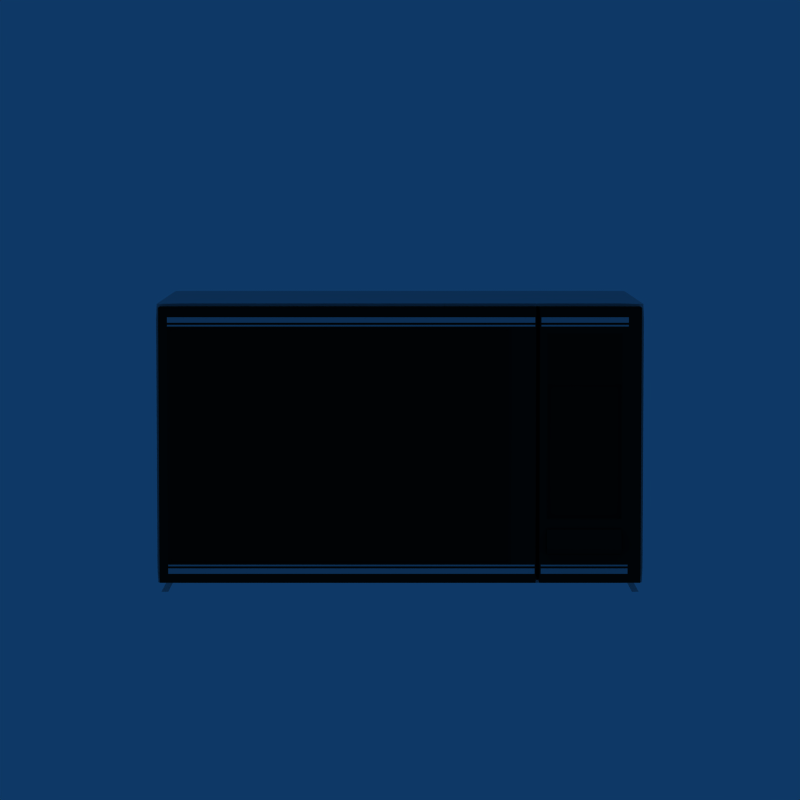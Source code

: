 # Source: 08_microwave.blend  (saved by Blender 2.49.2; exported with 4.5.12 LTS)
import bpy
from mathutils import Matrix  # noqa: F401  (used for matrix-valued properties, if any)

bpy.ops.wm.read_factory_settings(use_empty=True)
scene = bpy.context.scene
scene.name = 'Scene'

# ---- collections
col_collection_1 = bpy.data.collections.new('Collection 1'); scene.collection.children.link(col_collection_1)
col_collection_6 = bpy.data.collections.new('Collection 6'); scene.collection.children.link(col_collection_6)
col_collection_6.hide_render = True
col_collection_6.hide_viewport = True
col_collection_10 = bpy.data.collections.new('Collection 10'); scene.collection.children.link(col_collection_10)
col_collection_10.hide_render = True
col_collection_10.hide_viewport = True

# ---- materials (node trees are filled in below, after node groups)
mat_micro_04 = bpy.data.materials.new('micro_04')
mat_micro_04.alpha_threshold = 0.0
mat_micro_04.roughness = 0.5
mat_micro_04.line_color = (0.0, 0.0, 0.0, 1.0)
mat_micro_01 = bpy.data.materials.new('micro_01')
mat_micro_01.alpha_threshold = 0.0
mat_micro_01.diffuse_color = (0.04964, 0.04964, 0.04964, 1.0)
mat_micro_01.roughness = 0.5
mat_micro_01.line_color = (0.0, 0.0, 0.0, 1.0)
mat_micro_02 = bpy.data.materials.new('micro_02')
mat_micro_02.alpha_threshold = 0.0
mat_micro_02.diffuse_color = (0.06856, 0.06856, 0.06856, 1.0)
mat_micro_02.roughness = 0.5
mat_micro_02.line_color = (0.0, 0.0, 0.0, 1.0)
mat_micro_03 = bpy.data.materials.new('micro_03')
mat_micro_03.alpha_threshold = 0.0
mat_micro_03.roughness = 0.5
mat_micro_03.line_color = (0.0, 0.0, 0.0, 1.0)
mat_material = bpy.data.materials.new('Material')
mat_material.alpha_threshold = 0.0
mat_material.diffuse_color = (0.14, 0.14, 0.14, 1.0)
mat_material.roughness = 0.5
mat_material.line_color = (0.0, 0.0, 0.0, 1.0)

# ---- material node trees

# ---- world
world_world = bpy.data.worlds.new('World'); scene.world = world_world
world_world.color = (0.05656, 0.2208, 0.4)
world_world.use_sun_shadow = False
world_world.sun_shadow_jitter_overblur = 0.0
world_world.cycles.sampling_method = 'MANUAL'
world_world.cycles.sample_map_resolution = 256

# ---- cameras
cam_camera = bpy.data.cameras.new('Camera')
cam_camera.passepartout_alpha = 0.7
cam_camera.clip_end = 100.0
cam_camera.lens = 150.0
cam_camera.ortho_scale = 7.314
cam_camera.display_size = 0.2
cam_camera.dof.focus_distance = 0.0
cam_camera.dof.aperture_fstop = 128.0

# ---- lights
light_lamp_002 = bpy.data.lights.new('Lamp.002', 'SPOT')
light_lamp_002.transmission_factor = 0.0
light_lamp_002.cutoff_distance = 10.0
light_lamp_002.energy = 100.0
light_lamp_002.shadow_buffer_clip_start = 0.5
light_lamp_002.shadow_soft_size = 1.0
light_lamp_002.shadow_maximum_resolution = 0.006
light_lamp_002.use_absolute_resolution = True
light_lamp_002.spot_blend = 0.3055
light_lamp_002.spot_size = 1.41
light_lamp_002.cycles.use_multiple_importance_sampling = False
light_lamp_001 = bpy.data.lights.new('Lamp.001', 'SPOT')
light_lamp_001.transmission_factor = 0.0
light_lamp_001.cutoff_distance = 10.0
light_lamp_001.energy = 100.0
light_lamp_001.shadow_buffer_clip_start = 0.5
light_lamp_001.shadow_soft_size = 1.0
light_lamp_001.shadow_maximum_resolution = 0.006
light_lamp_001.use_absolute_resolution = True
light_lamp_001.spot_blend = 0.3944
light_lamp_001.spot_size = 1.688
light_lamp_001.cycles.use_multiple_importance_sampling = False
light_lamp = bpy.data.lights.new('Lamp', 'SPOT')
light_lamp.transmission_factor = 0.0
light_lamp.cutoff_distance = 10.0
light_lamp.energy = 100.0
light_lamp.shadow_buffer_clip_start = 0.5
light_lamp.shadow_soft_size = 1.0
light_lamp.shadow_maximum_resolution = 0.006
light_lamp.use_absolute_resolution = True
light_lamp.spot_blend = 0.2611
light_lamp.spot_size = 1.549
light_lamp.cycles.use_multiple_importance_sampling = False

# ---- meshes
me_cube_510 = bpy.data.meshes.new('Cube.510')
me_cube_510.from_pydata([(0.1434, -0.1773, 0.03598), (-0.2469, -0.1773, 0.03598), (0.1434, -0.1773, 0.03798), (-0.2469, -0.1773, 0.03798), (0.1434, -0.1783, 0.03798), (0.1434, -0.1783, 0.03598), (-0.2469, -0.1783, 0.03798), (-0.2469, -0.1783, 0.03598), (0.1497, -0.1783, 0.03598), (0.1497, -0.1783, 0.03798), (0.2424, -0.1783, 0.03598), (0.2424, -0.1783, 0.03798), (0.1497, -0.1773, 0.03798), (0.2424, -0.1773, 0.03798), (0.1497, -0.1773, 0.03598), (0.2424, -0.1773, 0.03598), (0.2424, -0.1773, 0.2937), (0.1497, -0.1773, 0.2937), (0.2424, -0.1773, 0.2917), (0.1497, -0.1773, 0.2917), (0.2424, -0.1783, 0.2917), (0.2424, -0.1783, 0.2937), (0.1497, -0.1783, 0.2917), (0.1497, -0.1783, 0.2937), (-0.2469, -0.1783, 0.2937), (-0.2469, -0.1783, 0.2917), (0.1434, -0.1783, 0.2937), (0.1434, -0.1783, 0.2917), (-0.2469, -0.1773, 0.2917), (0.1434, -0.1773, 0.2917), (-0.2469, -0.1773, 0.2937), (0.1434, -0.1773, 0.2937)], [], [(0, 1, 3, 2), (0, 2, 4, 5), (2, 3, 6, 4), (3, 1, 7, 6), (1, 0, 5, 7), (4, 6, 7, 5), (11, 9, 8, 10), (14, 15, 10, 8), (12, 14, 8, 9), (13, 12, 9, 11), (15, 13, 11, 10), (15, 14, 12, 13), (16, 17, 19, 18), (16, 18, 20, 21), (18, 19, 22, 20), (19, 17, 23, 22), (17, 16, 21, 23), (20, 22, 23, 21), (27, 25, 24, 26), (30, 31, 26, 24), (28, 30, 24, 25), (29, 28, 25, 27), (31, 29, 27, 26), (31, 30, 28, 29)])
_uv = me_cube_510.uv_layers.new(name='UVTex')
_uv.uv.foreach_set('vector', [0.32, 1.0, 0.3084, 1.577e-05, 0.3277, 0.0, 0.3393, 1.0, 0.6916, 0.2376, 0.6916, 0.2427, 0.682, 0.2427, 0.6819, 0.2376, 0.4857, 7.904e-06, 0.4741, 1.0, 0.4645, 1.0, 0.476, 0.0, 0.8129, 0.2427, 0.8128, 0.2376, 0.8225, 0.2376, 0.8225, 0.2427, 0.5377, 0.0, 0.5492, 1.0, 0.5396, 1.0, 0.528, 7.942e-06, 0.3084, 1.573e-05, 0.2969, 1.0, 0.2776, 1.0, 0.2891, 0.0, 0.8541, 0.0, 0.8569, 0.2376, 0.8376, 0.2376, 0.8348, 1.577e-05, 0.9725, 0.0, 0.9752, 0.2376, 0.9656, 0.2376, 0.9628, 7.866e-06, 0.8472, 0.2427, 0.8472, 0.2376, 0.8568, 0.2376, 0.8569, 0.2427, 0.9257, 7.98e-06, 0.9229, 0.2376, 0.9133, 0.2376, 0.916, 0.0, 0.6407, 0.2376, 0.6407, 0.2427, 0.6311, 0.2427, 0.631, 0.2376, 0.8128, 0.2376, 0.8156, 0.0, 0.8348, 1.573e-05, 0.8321, 0.2376, 0.8761, 0.0, 0.8789, 0.2376, 0.8596, 0.2376, 0.8569, 1.565e-05, 0.5705, 0.2427, 0.5704, 0.2376, 0.5801, 0.2376, 0.5801, 0.2427, 0.9133, 7.98e-06, 0.9106, 0.2376, 0.9009, 0.2376, 0.9037, 0.0, 0.8251, 0.2427, 0.8252, 0.2376, 0.8348, 0.2376, 0.8348, 0.2427, 0.9601, 0.0, 0.9628, 0.2376, 0.9532, 0.2376, 0.9505, 7.866e-06, 0.8789, 0.2376, 0.8816, 0.0, 0.9009, 1.569e-05, 0.8982, 0.2376, 0.3816, 1.0, 0.3701, 1.558e-05, 0.3894, 0.0, 0.4009, 1.0, 0.5589, 0.0, 0.5704, 1.0, 0.5608, 1.0, 0.5492, 7.942e-06, 0.8348, 0.2427, 0.8349, 0.2376, 0.8445, 0.2376, 0.8445, 0.2427, 0.4645, 7.904e-06, 0.4529, 1.0, 0.4433, 1.0, 0.4548, 0.0, 0.6214, 0.2427, 0.6213, 0.2376, 0.631, 0.2376, 0.631, 0.2427, 0.3701, 1.569e-05, 0.3585, 1.0, 0.3393, 1.0, 0.3508, 0.0])
me_cube_510.materials.append(mat_micro_04)
me_cube_510.use_remesh_preserve_volume = False
me_cube_510.use_remesh_preserve_attributes = False
me_cube_510.use_mirror_vertex_groups = False
me_cube_510.update()
me_cube_508 = bpy.data.meshes.new('Cube.508')
me_cube_508.from_pydata([(0.2348, -0.1743, 0.1649), (0.2348, -0.1743, 0.08784), (0.2348, -0.1763, 0.2835), (0.1572, -0.1743, 0.1649), (0.1572, -0.1743, 0.08784), (0.1572, -0.1763, 0.2835), (0.2348, -0.1763, 0.2301), (0.1572, -0.1763, 0.2301), (0.2348, -0.1743, 0.229), (0.1572, -0.1743, 0.229), (0.2348, -0.1763, 0.2309), (0.1572, -0.1763, 0.2309), (0.2348, -0.1743, 0.2281), (0.1572, -0.1743, 0.2281), (-0.2445, -0.1753, 0.1651), (-0.2445, -0.1753, 0.2902), (-0.2445, -0.1753, 0.0395), (0.1154, -0.1753, 0.1648), (0.1154, -0.1753, 0.2902), (0.1154, -0.1753, 0.03944)], [], [(0, 3, 4, 1), (7, 9, 8, 6), (5, 11, 10, 2), (11, 7, 6, 10), (9, 13, 12, 8), (0, 12, 13, 3), (14, 17, 18, 15), (16, 19, 17, 14)])
me_cube_508.polygons.foreach_set('use_smooth', [True] * 8)
me_cube_508.materials.append(mat_micro_01)
me_cube_508.use_remesh_preserve_volume = False
me_cube_508.use_remesh_preserve_attributes = False
me_cube_508.use_mirror_vertex_groups = False
me_cube_508.update()
me_cube_507 = bpy.data.meshes.new('Cube.507')
me_cube_507.from_pydata([(0.1561, -0.1504, 0.05089), (0.2356, -0.1504, 0.05089), (0.1561, -0.1798, 0.05089), (0.2356, -0.1798, 0.05089), (0.1561, -0.1798, 0.05089), (0.1572, -0.1798, 0.05089), (0.2348, -0.1798, 0.05089), (0.2356, -0.1798, 0.05089), (0.1561, -0.1773, 0.05089), (0.2356, -0.1773, 0.05089), (0.1561, -0.1504, 0.07381), (0.2356, -0.1504, 0.07381), (0.1561, -0.1504, 0.05506), (0.2356, -0.1504, 0.05506), (0.1561, -0.1504, 0.05624), (0.1561, -0.1504, 0.05543), (0.2356, -0.1504, 0.05624), (0.2356, -0.1504, 0.05543), (0.2356, -0.1504, 0.07441), (0.1561, -0.1504, 0.07441), (0.2356, -0.1504, 0.05061), (0.1561, -0.1504, 0.05061), (0.1561, -0.1504, 0.04943), (0.1572, -0.1504, 0.04943), (0.2348, -0.1504, 0.04943), (0.2356, -0.1504, 0.04943), (0.1561, -0.1504, 0.07567), (0.1572, -0.1504, 0.07567), (0.2348, -0.1504, 0.07567), (0.2356, -0.1504, 0.07567), (0.1561, -0.1795, 0.07381), (0.2356, -0.1795, 0.07381), (0.1561, -0.1795, 0.07381), (0.1572, -0.1795, 0.07381), (0.2348, -0.1795, 0.07381), (0.2356, -0.1795, 0.07381), (0.1561, -0.1773, 0.07381), (0.2356, -0.1773, 0.07381), (0.1561, -0.1862, 0.05506), (0.2356, -0.1862, 0.05506), (0.1561, -0.1866, 0.05624), (0.2356, -0.1866, 0.05624), (0.2356, -0.1792, 0.07567), (0.2348, -0.1792, 0.07567), (0.1572, -0.1792, 0.07567), (0.1561, -0.1792, 0.07567), (0.1561, -0.1792, 0.05061), (0.2356, -0.1792, 0.05061), (0.1561, -0.1792, 0.07441), (0.2356, -0.1792, 0.07441), (0.2356, -0.1869, 0.05543), (0.1561, -0.1869, 0.05543), (0.1561, -0.1792, 0.04943), (0.1572, -0.1792, 0.04943), (0.2348, -0.1792, 0.04943), (0.2356, -0.1792, 0.04943), (0.1561, -0.1865, 0.05506), (0.1572, -0.1865, 0.05506), (0.2348, -0.1865, 0.05506), (0.2356, -0.1865, 0.05506), (0.1561, -0.1773, 0.05506), (0.2356, -0.1773, 0.05506), (0.1561, -0.1869, 0.05624), (0.1572, -0.1869, 0.05624), (0.2348, -0.1869, 0.05624), (0.2356, -0.1869, 0.05624), (0.1561, -0.1773, 0.05624), (0.2356, -0.1773, 0.05624), (0.1561, -0.1793, 0.07567), (0.1572, -0.1793, 0.07567), (0.2356, -0.1793, 0.07567), (0.2348, -0.1793, 0.07567), (0.1561, -0.1793, 0.07441), (0.1572, -0.1793, 0.07441), (0.2356, -0.1793, 0.07441), (0.2348, -0.1793, 0.07441), (0.1561, -0.1873, 0.05543), (0.1572, -0.1873, 0.05543), (0.2356, -0.1873, 0.05543), (0.2348, -0.1873, 0.05543), (0.1561, -0.1793, 0.05061), (0.1572, -0.1793, 0.05061), (0.2356, -0.1793, 0.05061), (0.2348, -0.1793, 0.05061), (0.1561, -0.1773, 0.05543), (0.2356, -0.1773, 0.05543), (0.1561, -0.1793, 0.04943), (0.1572, -0.1793, 0.04943), (0.2348, -0.1793, 0.04943), (0.2356, -0.1793, 0.04943), (0.2356, -0.1773, 0.07441), (0.1561, -0.1773, 0.07441), (0.2356, -0.1773, 0.05061), (0.1561, -0.1773, 0.05061), (0.1572, -0.1773, 0.04943), (0.2348, -0.1773, 0.04943), (0.2356, -0.1773, 0.04943), (0.1561, -0.1773, 0.04943), (0.1572, -0.1773, 0.07567), (0.2348, -0.1773, 0.07567), (0.2356, -0.1773, 0.07567), (0.1561, -0.1773, 0.07567), (0.1154, -0.1773, 0.03702), (0.1154, -0.1773, 0.293), (0.1154, -0.1753, 0.03944), (0.1154, -0.1753, 0.2902), (0.1154, -0.1753, 0.1648), (0.1154, -0.1753, 0.2915), (0.1154, -0.1753, 0.03828), (0.1154, -0.1773, 0.03828), (0.1154, -0.1773, 0.2915), (0.1154, -0.1773, 0.02344), (0.1154, -0.1773, 0.3064), (0.1154, -0.1773, 0.01843), (0.1154, -0.1347, 0.01843), (0.1154, -0.1719, 0.01843), (0.1154, -0.1719, 0.3117), (0.1154, -0.1773, 0.3117), (0.1154, -0.1347, 0.3117), (-0.2445, -0.1773, 0.03707), (-0.2445, -0.1773, 0.2931), (-0.2445, -0.1753, 0.0395), (-0.2445, -0.1753, 0.2902), (-0.2445, -0.1753, 0.1651), (-0.2445, -0.1753, 0.2916), (-0.2445, -0.1753, 0.03833), (-0.2445, -0.1773, 0.03833), (-0.2445, -0.1773, 0.2916), (-0.2445, -0.1773, 0.02347), (-0.2445, -0.1773, 0.3064), (-0.2445, -0.1773, 0.01846), (-0.2445, -0.1347, 0.01846), (-0.2445, -0.1719, 0.01846), (-0.2445, -0.1719, 0.3117), (-0.2445, -0.1773, 0.3117), (-0.2445, -0.1347, 0.3117), (0.2364, -0.1773, 0.2281), (0.1549, -0.1773, 0.2281), (0.1572, -0.1743, 0.2281), (0.2348, -0.1743, 0.2281), (0.1561, -0.1743, 0.2281), (0.2356, -0.1743, 0.2281), (0.2356, -0.1773, 0.2281), (0.1561, -0.1773, 0.2281), (0.2513, -0.1773, 0.2281), (0.1494, -0.1773, 0.2281), (0.1484, -0.1773, 0.2281), (0.1484, -0.1736, 0.2281), (0.1484, -0.1347, 0.2281), (0.2561, -0.1773, 0.2282), (0.2561, -0.1347, 0.2282), (0.2561, -0.1719, 0.2282), (0.2364, -0.1773, 0.2309), (0.1549, -0.1773, 0.2309), (0.1572, -0.1763, 0.2309), (0.2348, -0.1763, 0.2309), (0.1561, -0.1763, 0.2309), (0.2356, -0.1763, 0.2309), (0.2356, -0.1773, 0.2309), (0.1561, -0.1773, 0.2309), (0.2513, -0.1773, 0.2309), (0.1494, -0.1773, 0.2309), (0.1484, -0.1773, 0.2309), (0.1484, -0.1737, 0.2309), (0.1484, -0.1347, 0.2309), (0.2561, -0.1773, 0.231), (0.2561, -0.1347, 0.231), (0.2561, -0.1719, 0.231), (0.2364, -0.1773, 0.229), (0.1549, -0.1773, 0.229), (0.1572, -0.1743, 0.229), (0.2348, -0.1743, 0.229), (0.1561, -0.1743, 0.229), (0.2356, -0.1743, 0.229), (0.2356, -0.1773, 0.229), (0.1561, -0.1773, 0.229), (0.2513, -0.1773, 0.229), (0.1494, -0.1773, 0.229), (0.1484, -0.1773, 0.229), (0.1484, -0.1736, 0.229), (0.1484, -0.1347, 0.229), (0.2561, -0.1773, 0.2291), (0.2561, -0.1347, 0.2291), (0.2561, -0.1719, 0.2291), (0.2364, -0.1773, 0.2301), (0.1549, -0.1773, 0.2301), (0.1572, -0.1763, 0.2301), (0.2348, -0.1763, 0.2301), (0.1561, -0.1763, 0.2301), (0.2356, -0.1763, 0.2301), (0.2356, -0.1773, 0.2301), (0.1561, -0.1773, 0.2301), (0.2513, -0.1773, 0.2301), (0.1494, -0.1773, 0.2301), (0.1484, -0.1773, 0.2301), (0.1484, -0.1737, 0.2301), (0.1484, -0.1347, 0.2301), (0.2561, -0.1773, 0.2302), (0.2561, -0.1347, 0.2302), (0.2561, -0.1719, 0.2302), (0.1561, -0.1764, 0.07441), (0.2356, -0.1764, 0.07441), (0.1561, -0.1764, 0.05061), (0.2356, -0.1764, 0.05061), (0.2348, -0.1764, 0.07567), (0.1572, -0.1764, 0.07567), (0.1561, -0.1764, 0.07567), (0.2356, -0.1764, 0.07567), (0.2356, -0.1764, 0.04943), (0.2348, -0.1764, 0.04943), (0.1561, -0.1764, 0.04943), (0.1572, -0.1764, 0.04943), (0.1561, -0.1569, 0.07441), (0.2356, -0.1569, 0.07441), (0.2348, -0.156, 0.07441), (0.1572, -0.156, 0.07441), (0.1561, -0.156, 0.07441), (0.2356, -0.156, 0.07441), (0.2364, -0.1773, 0.07441), (0.1549, -0.1773, 0.07441), (0.2356, -0.1773, 0.07441), (0.1561, -0.1773, 0.07441), (0.2513, -0.1773, 0.07441), (0.1494, -0.1773, 0.07441), (0.1484, -0.1773, 0.07441), (0.1484, -0.175, 0.07441), (0.1484, -0.1347, 0.07441), (0.2561, -0.1719, 0.07445), (0.2561, -0.1773, 0.07445), (0.2561, -0.1347, 0.07445), (0.1561, -0.1569, 0.05061), (0.2356, -0.1569, 0.05061), (0.2348, -0.156, 0.05061), (0.1572, -0.156, 0.05061), (0.1561, -0.156, 0.05061), (0.2356, -0.156, 0.05061), (0.2364, -0.1773, 0.05061), (0.1549, -0.1773, 0.05061), (0.2356, -0.1773, 0.05061), (0.1561, -0.1773, 0.05061), (0.2513, -0.1773, 0.05061), (0.1494, -0.1773, 0.05061), (0.1484, -0.1773, 0.05061), (0.1484, -0.1754, 0.05061), (0.1484, -0.1347, 0.05061), (0.2561, -0.1719, 0.05063), (0.2561, -0.1773, 0.05063), (0.2561, -0.1347, 0.05063), (0.2348, -0.1569, 0.07567), (0.1572, -0.1569, 0.07567), (0.1561, -0.1569, 0.07567), (0.2356, -0.1569, 0.07567), (0.2356, -0.1569, 0.04943), (0.2348, -0.1569, 0.04943), (0.1561, -0.1569, 0.04943), (0.1572, -0.1569, 0.04943), (0.2364, -0.1773, 0.04813), (0.1549, -0.1773, 0.04813), (0.1572, -0.1773, 0.04813), (0.2348, -0.1773, 0.04813), (0.2356, -0.1773, 0.04813), (0.1561, -0.1773, 0.04813), (0.2513, -0.1773, 0.04813), (0.1494, -0.1773, 0.04813), (0.1484, -0.1773, 0.04813), (0.1484, -0.1755, 0.04813), (0.1484, -0.1347, 0.04813), (0.2561, -0.1719, 0.04815), (0.2561, -0.1773, 0.04815), (0.2561, -0.1347, 0.04815), (0.2364, -0.1773, 0.07679), (0.1549, -0.1773, 0.07679), (0.1572, -0.1773, 0.07679), (0.2348, -0.1773, 0.07679), (0.2356, -0.1773, 0.07679), (0.1561, -0.1773, 0.07679), (0.2513, -0.1773, 0.07679), (0.1494, -0.1773, 0.07679), (0.1484, -0.1773, 0.07679), (0.1484, -0.1748, 0.07679), (0.1484, -0.1347, 0.07679), (0.2561, -0.1719, 0.07683), (0.2561, -0.1773, 0.07683), (0.2561, -0.1347, 0.07683), (0.2348, -0.156, 0.07567), (0.1572, -0.156, 0.07567), (0.1561, -0.156, 0.07567), (0.2356, -0.156, 0.07567), (0.2356, -0.156, 0.04943), (0.2348, -0.156, 0.04943), (0.1572, -0.156, 0.04943), (0.1561, -0.156, 0.04943), (0.2364, -0.1773, 0.04943), (0.1549, -0.1773, 0.04943), (0.1572, -0.1773, 0.04943), (0.2348, -0.1773, 0.04943), (0.2356, -0.1773, 0.04943), (0.1561, -0.1773, 0.04943), (0.2513, -0.1773, 0.04943), (0.1494, -0.1773, 0.04943), (0.1484, -0.1773, 0.04943), (0.1484, -0.1754, 0.04943), (0.1484, -0.1347, 0.04943), (0.2561, -0.1719, 0.04945), (0.2561, -0.1773, 0.04945), (0.2561, -0.1347, 0.04945), (0.2364, -0.1773, 0.07567), (0.1549, -0.1773, 0.07567), (0.1572, -0.1773, 0.07567), (0.2348, -0.1773, 0.07567), (0.2356, -0.1773, 0.07567), (0.1561, -0.1773, 0.07567), (0.2513, -0.1773, 0.07567), (0.1494, -0.1773, 0.07567), (0.1484, -0.1773, 0.07567), (0.1484, -0.1749, 0.07567), (0.1484, -0.1347, 0.07567), (0.2561, -0.1719, 0.0757), (0.2561, -0.1773, 0.0757), (0.2561, -0.1347, 0.0757), (0.2364, -0.1773, 0.0854), (0.1549, -0.1773, 0.0854), (0.1572, -0.1773, 0.0854), (0.2348, -0.1773, 0.0854), (0.2356, -0.1773, 0.0854), (0.1561, -0.1773, 0.0854), (0.2513, -0.1773, 0.0854), (0.1494, -0.1773, 0.0854), (0.1484, -0.1773, 0.0854), (0.1484, -0.174, 0.0854), (0.1484, -0.1347, 0.0854), (0.2561, -0.1719, 0.08548), (0.2561, -0.1773, 0.08548), (0.2561, -0.1347, 0.08548), (0.2364, -0.1773, 0.2859), (0.1549, -0.1773, 0.2859), (0.1572, -0.1773, 0.2859), (0.2348, -0.1773, 0.2859), (0.2356, -0.1773, 0.2859), (0.1561, -0.1773, 0.2859), (0.2513, -0.1773, 0.2859), (0.1494, -0.1773, 0.2859), (0.1484, -0.1773, 0.2859), (0.1484, -0.1752, 0.2859), (0.1484, -0.1347, 0.2859), (0.2561, -0.1773, 0.2859), (0.2561, -0.1347, 0.2859), (0.2561, -0.1719, 0.2859), (0.2364, -0.1773, 0.2835), (0.2364, -0.1773, 0.08784), (0.2364, -0.1773, 0.08667), (0.2364, -0.1773, 0.2847), (0.2364, -0.1773, 0.1649), (0.2364, -0.1773, 0.02344), (0.2364, -0.1773, 0.01846), (0.2364, -0.1347, 0.01846), (0.2364, -0.1719, 0.01846), (0.2364, -0.1773, 0.3064), (0.2364, -0.1773, 0.3117), (0.2364, -0.1347, 0.3117), (0.2364, -0.1719, 0.3117), (0.1549, -0.1773, 0.2835), (0.1549, -0.1773, 0.08784), (0.1549, -0.1773, 0.08667), (0.1549, -0.1773, 0.2847), (0.1549, -0.1773, 0.1649), (0.1549, -0.1773, 0.02344), (0.1549, -0.1773, 0.01846), (0.1549, -0.1347, 0.01846), (0.1549, -0.1719, 0.01846), (0.1549, -0.1773, 0.3064), (0.1549, -0.1773, 0.3117), (0.1549, -0.1347, 0.3117), (0.1549, -0.1719, 0.3117), (0.1572, -0.1763, 0.2835), (0.1572, -0.1743, 0.08784), (0.1572, -0.1743, 0.1649), (0.1572, -0.1763, 0.2847), (0.1572, -0.1743, 0.08667), (0.1572, -0.1773, 0.08667), (0.1572, -0.1773, 0.2847), (0.1572, -0.1773, 0.02344), (0.1572, -0.1773, 0.01846), (0.1572, -0.1347, 0.01846), (0.1572, -0.1719, 0.01846), (0.1572, -0.1773, 0.3064), (0.1572, -0.1773, 0.3117), (0.1572, -0.1347, 0.3117), (0.1572, -0.1719, 0.3117), (0.2348, -0.1763, 0.2835), (0.2348, -0.1743, 0.08784), (0.2348, -0.1743, 0.1649), (0.2348, -0.1763, 0.2847), (0.2348, -0.1743, 0.08667), (0.2348, -0.1773, 0.08667), (0.2348, -0.1773, 0.2847), (0.2348, -0.1773, 0.02344), (0.2348, -0.1773, 0.01846), (0.2348, -0.1347, 0.01846), (0.2348, -0.1719, 0.01846), (0.2348, -0.1773, 0.3064), (0.2348, -0.1773, 0.3117), (0.2348, -0.1347, 0.3117), (0.2348, -0.1719, 0.3117), (0.1561, -0.1763, 0.2835), (0.2356, -0.1763, 0.2835), (0.2356, -0.1773, 0.2835), (0.1561, -0.1773, 0.2835), (0.2513, -0.1773, 0.2835), (0.1494, -0.1773, 0.2835), (0.1484, -0.1773, 0.2835), (0.1484, -0.1751, 0.2835), (0.1484, -0.1347, 0.2835), (0.2561, -0.1773, 0.2835), (0.2561, -0.1347, 0.2835), (0.2561, -0.1719, 0.2835), (0.1561, -0.1743, 0.08784), (0.2356, -0.1743, 0.08784), (0.2356, -0.1773, 0.08784), (0.1561, -0.1773, 0.08784), (0.2513, -0.1773, 0.08784), (0.1494, -0.1773, 0.08784), (0.1484, -0.1773, 0.08784), (0.1484, -0.1739, 0.08784), (0.1484, -0.1347, 0.08784), (0.2561, -0.1719, 0.08792), (0.2561, -0.1773, 0.08792), (0.2561, -0.1347, 0.08792), (0.2356, -0.1763, 0.2847), (0.1561, -0.1763, 0.2847), (0.1561, -0.1743, 0.1649), (0.2356, -0.1743, 0.1649), (0.2356, -0.1743, 0.08667), (0.1561, -0.1743, 0.08667), (0.2356, -0.1773, 0.08667), (0.1561, -0.1773, 0.08667), (0.2513, -0.1773, 0.08667), (0.1494, -0.1773, 0.08667), (0.1484, -0.1773, 0.08667), (0.1484, -0.1739, 0.08667), (0.1484, -0.1347, 0.08667), (0.2561, -0.1719, 0.08674), (0.2561, -0.1773, 0.08674), (0.2561, -0.1347, 0.08674), (0.2356, -0.1773, 0.2847), (0.1561, -0.1773, 0.2847), (0.2513, -0.1773, 0.2847), (0.1494, -0.1773, 0.2847), (0.1484, -0.1773, 0.2847), (0.1484, -0.1751, 0.2847), (0.1484, -0.1347, 0.2847), (0.2561, -0.1773, 0.2847), (0.2561, -0.1347, 0.2847), (0.2561, -0.1719, 0.2847), (0.2356, -0.1773, 0.1649), (0.2356, -0.1773, 0.02344), (0.2356, -0.1773, 0.01846), (0.2356, -0.1347, 0.01846), (0.2356, -0.1719, 0.01846), (0.2356, -0.1773, 0.3064), (0.2356, -0.1773, 0.3117), (0.2356, -0.1347, 0.3117), (0.2356, -0.1719, 0.3117), (0.1561, -0.1773, 0.1649), (0.1561, -0.1773, 0.02344), (0.1561, -0.1773, 0.01846), (0.1561, -0.1347, 0.01846), (0.1561, -0.1719, 0.01846), (0.1561, -0.1773, 0.3064), (0.1561, -0.1773, 0.3117), (0.1561, -0.1347, 0.3117), (0.1561, -0.1719, 0.3117), (0.1192, -0.1773, 0.03702), (0.1192, -0.1773, 0.293), (0.1192, -0.1773, 0.03944), (0.1192, -0.1773, 0.2902), (0.1192, -0.1773, 0.03828), (0.1192, -0.1773, 0.2915), (0.1192, -0.1773, 0.1648), (0.1192, -0.1773, 0.02344), (0.1192, -0.1773, 0.3064), (0.1192, -0.1773, 0.01843), (0.1192, -0.1347, 0.01843), (0.1192, -0.1719, 0.01843), (0.1192, -0.1719, 0.3117), (0.1192, -0.1773, 0.3117), (0.1192, -0.1347, 0.3117), (-0.248, -0.1773, 0.03707), (0.1166, -0.1773, 0.03702), (-0.2455, -0.1773, 0.03707), (0.118, -0.1773, 0.03702), (-0.2467, -0.1773, 0.03707), (0.1432, -0.1773, 0.03701), (0.1444, -0.1347, 0.03703), (0.1444, -0.1773, 0.03703), (0.1444, -0.1758, 0.03703), (-0.2561, -0.1773, 0.03707), (-0.2515, -0.1773, 0.03707), (-0.2561, -0.1347, 0.03707), (-0.2561, -0.1719, 0.03707), (-0.248, -0.1773, 0.2931), (-0.248, -0.1773, 0.03951), (-0.248, -0.1773, 0.2902), (-0.248, -0.1773, 0.03834), (-0.248, -0.1773, 0.2916), (-0.248, -0.1773, 0.1651), (-0.248, -0.1773, 0.02347), (-0.248, -0.1773, 0.3064), (-0.248, -0.1773, 0.01846), (-0.248, -0.1347, 0.01846), (-0.248, -0.1719, 0.01846), (-0.248, -0.1719, 0.3117), (-0.248, -0.1773, 0.3117), (-0.248, -0.1347, 0.3117), (0.1166, -0.1773, 0.293), (-0.2455, -0.1773, 0.2931), (0.118, -0.1773, 0.293), (-0.2467, -0.1773, 0.2931), (0.1432, -0.1773, 0.293), (0.1444, -0.1347, 0.293), (0.1444, -0.1773, 0.293), (0.1444, -0.1758, 0.293), (-0.2561, -0.1719, 0.2931), (-0.2561, -0.1773, 0.2931), (-0.2515, -0.1773, 0.2931), (-0.2561, -0.1347, 0.2931), (0.1166, -0.1753, 0.03944), (0.1166, -0.1753, 0.2902), (0.1166, -0.1753, 0.1648), (0.1166, -0.1753, 0.2915), (0.1166, -0.1753, 0.03828), (0.1166, -0.1773, 0.03828), (0.1166, -0.1773, 0.2915), (0.1166, -0.1773, 0.02344), (0.1166, -0.1773, 0.3064), (0.1166, -0.1773, 0.01843), (0.1166, -0.1347, 0.01843), (0.1166, -0.1719, 0.01843), (0.1166, -0.1719, 0.3117), (0.1166, -0.1773, 0.3117), (0.1166, -0.1347, 0.3117), (-0.2455, -0.1753, 0.0395), (-0.2455, -0.1753, 0.2902), (-0.2455, -0.1753, 0.1651), (-0.2455, -0.1753, 0.2916), (-0.2455, -0.1753, 0.03834), (-0.2455, -0.1773, 0.03834), (-0.2455, -0.1773, 0.2916), (-0.2455, -0.1773, 0.02347), (-0.2455, -0.1773, 0.3064), (-0.2455, -0.1773, 0.01846), (-0.2455, -0.1347, 0.01846), (-0.2455, -0.1719, 0.01846), (-0.2455, -0.1719, 0.3117), (-0.2455, -0.1773, 0.3117), (-0.2455, -0.1347, 0.3117), (-0.2467, -0.1753, 0.03951), (0.118, -0.1753, 0.03944), (0.118, -0.1773, 0.03944), (-0.2467, -0.1773, 0.03951), (0.1432, -0.1773, 0.03943), (0.1444, -0.1347, 0.03945), (0.1444, -0.1773, 0.03945), (0.1444, -0.1758, 0.03945), (-0.2561, -0.1773, 0.03951), (-0.2515, -0.1773, 0.03951), (-0.2561, -0.1347, 0.03951), (-0.2561, -0.1719, 0.03951), (-0.2467, -0.1753, 0.2902), (0.118, -0.1753, 0.2902), (0.118, -0.1773, 0.2902), (-0.2467, -0.1773, 0.2902), (0.1432, -0.1773, 0.2902), (0.1444, -0.1347, 0.2902), (0.1444, -0.1773, 0.2902), (0.1444, -0.1758, 0.2902), (-0.2561, -0.1719, 0.2902), (-0.2561, -0.1773, 0.2902), (-0.2515, -0.1773, 0.2902), (-0.2561, -0.1347, 0.2902), (0.118, -0.1753, 0.2915), (-0.2467, -0.1753, 0.2916), (-0.2467, -0.1753, 0.1651), (0.118, -0.1753, 0.1648), (0.118, -0.1753, 0.03828), (-0.2467, -0.1753, 0.03834), (0.118, -0.1773, 0.03828), (-0.2467, -0.1773, 0.03834), (0.1432, -0.1773, 0.03827), (0.1444, -0.1347, 0.03829), (0.1444, -0.1773, 0.03829), (0.1444, -0.1758, 0.03829), (-0.2561, -0.1773, 0.03834), (-0.2515, -0.1773, 0.03834), (-0.2561, -0.1347, 0.03834), (-0.2561, -0.1719, 0.03834), (0.118, -0.1773, 0.2915), (-0.2467, -0.1773, 0.2916), (0.1432, -0.1773, 0.2915), (0.1444, -0.1347, 0.2916), (0.1444, -0.1773, 0.2916), (0.1444, -0.1758, 0.2916), (-0.2561, -0.1719, 0.2916), (-0.2561, -0.1773, 0.2916), (-0.2515, -0.1773, 0.2916), (-0.2561, -0.1347, 0.2916), (0.118, -0.1773, 0.1648), (0.118, -0.1773, 0.02344), (0.118, -0.1773, 0.3064), (0.118, -0.1773, 0.01843), (0.118, -0.1347, 0.01843), (0.118, -0.1719, 0.01843), (0.118, -0.1719, 0.3117), (0.118, -0.1773, 0.3117), (0.118, -0.1347, 0.3117), (-0.2467, -0.1773, 0.1651), (-0.2467, -0.1773, 0.02347), (-0.2467, -0.1773, 0.3064), (-0.2467, -0.1773, 0.01846), (-0.2467, -0.1347, 0.01846), (-0.2467, -0.1719, 0.01846), (-0.2467, -0.1719, 0.3117), (-0.2467, -0.1773, 0.3117), (-0.2467, -0.1347, 0.3117), (0.2513, -0.1773, 0.1649), (0.1432, -0.1773, 0.1647), (0.1444, -0.1347, 0.1649), (0.1444, -0.1773, 0.1649), (0.1444, -0.1758, 0.1649), (0.1494, -0.1773, 0.1649), (0.1484, -0.1773, 0.1649), (0.1484, -0.1719, 0.1649), (0.1484, -0.1347, 0.1649), (0.1494, -0.1773, 0.02344), (0.1494, -0.1773, 0.01846), (0.1494, -0.1347, 0.01846), (0.1494, -0.1719, 0.01846), (0.1494, -0.1773, 0.3064), (0.1494, -0.1773, 0.3117), (0.1494, -0.1347, 0.3117), (0.1494, -0.1719, 0.3117), (0.1432, -0.1773, 0.02344), (0.1432, -0.1773, 0.3064), (0.1432, -0.1773, 0.01843), (0.1432, -0.1347, 0.01843), (0.1432, -0.1719, 0.01843), (0.1444, -0.1758, 0.02344), (0.1432, -0.1719, 0.3117), (0.1432, -0.1773, 0.3117), (0.1432, -0.1347, 0.3117), (0.1444, -0.1773, 0.3064), (0.1444, -0.1758, 0.3064), (0.1444, -0.1347, 0.3064), (0.1444, -0.1773, 0.02344), (0.1444, -0.1347, 0.02344), (0.1484, -0.1347, 0.02344), (0.1484, -0.1759, 0.02344), (0.1484, -0.1773, 0.3064), (0.1484, -0.1347, 0.3064), (0.1484, -0.176, 0.3064), (0.1444, -0.1719, 0.3117), (0.1444, -0.1773, 0.3117), (0.1444, -0.1347, 0.3117), (0.1444, -0.1773, 0.01843), (0.1444, -0.1347, 0.01843), (0.1444, -0.1719, 0.01843), (-0.2515, -0.1773, 0.1651), (-0.2515, -0.1773, 0.3064), (0.2513, -0.1773, 0.3064), (0.2513, -0.1773, 0.02344), (0.1484, -0.1773, 0.02344), (-0.2561, -0.1773, 0.02347), (-0.2515, -0.1773, 0.02347), (0.2561, -0.1773, 0.3064), (-0.2561, -0.1773, 0.3064), (0.2561, -0.1773, 0.02344), (0.2513, -0.1773, 0.3117), (0.2561, -0.1773, 0.01846), (0.2513, -0.1773, 0.01846), (-0.2561, -0.1773, 0.1651), (0.2561, -0.1773, 0.1651), (0.2561, -0.1773, 0.3117), (0.1484, -0.1773, 0.3117), (-0.2561, -0.1773, 0.3117), (-0.2515, -0.1773, 0.3117), (0.1484, -0.1773, 0.01846), (-0.2561, -0.1773, 0.01846), (-0.2515, -0.1773, 0.01846), (-0.2561, -0.1347, 0.02347), (0.2561, -0.1347, 0.02344), (0.2513, -0.1347, 0.3117), (0.2561, -0.1347, 0.01846), (0.2513, -0.1347, 0.01846), (-0.2561, -0.1347, 0.1651), (-0.2561, -0.1347, 0.3064), (0.2561, -0.1347, 0.1651), (0.2561, -0.1347, 0.3117), (0.2561, -0.1347, 0.3064), (0.1484, -0.1347, 0.3117), (-0.2561, -0.1347, 0.3117), (-0.2515, -0.1347, 0.3117), (0.1484, -0.1347, 0.01846), (-0.2561, -0.1347, 0.01846), (-0.2515, -0.1347, 0.01846), (-0.2561, -0.1719, 0.02347), (0.2513, -0.1719, 0.3117), (0.2561, -0.1719, 0.01846), (-0.2561, -0.1719, 0.1651), (0.2561, -0.1719, 0.1651), (0.2561, -0.1719, 0.3064), (0.2561, -0.1719, 0.3117), (0.1484, -0.1719, 0.3117), (-0.2561, -0.1719, 0.3117), (0.2561, -0.1719, 0.02344), (0.2513, -0.1719, 0.01846), (-0.2561, -0.1719, 0.3064), (-0.2515, -0.1719, 0.3117), (-0.2515, -0.1719, 0.01846), (0.1484, -0.1719, 0.01846), (-0.2561, -0.1719, 0.01846)], [], [(12, 0, 8, 60), (0, 21, 93, 8), (9, 61, 13, 1), (92, 9, 1, 20), (4, 56, 38, 2), (80, 4, 2, 46), (2, 38, 60, 8), (46, 2, 8, 93), (7, 59, 39, 3), (82, 7, 3, 47), (3, 39, 61, 9), (47, 3, 9, 92), (4, 56, 57, 5), (80, 4, 5, 81), (6, 58, 57, 5), (83, 6, 5, 81), (7, 59, 58, 6), (82, 7, 6, 83), (66, 36, 10, 14), (36, 91, 19, 10), (67, 37, 11, 16), (37, 90, 18, 11), (60, 84, 15, 12), (61, 85, 17, 13), (84, 66, 14, 15), (85, 67, 16, 17), (100, 90, 18, 29), (101, 91, 19, 26), (96, 92, 20, 25), (97, 93, 21, 22), (97, 94, 23, 22), (95, 94, 23, 24), (96, 95, 24, 25), (101, 98, 27, 26), (99, 98, 27, 28), (100, 99, 28, 29), (32, 72, 48, 30), (62, 32, 30, 40), (30, 48, 91, 36), (40, 30, 36, 66), (35, 74, 49, 31), (65, 35, 31, 41), (31, 49, 90, 37), (41, 31, 37, 67), (32, 72, 73, 33), (62, 32, 33, 63), (34, 75, 73, 33), (64, 34, 33, 63), (35, 74, 75, 34), (65, 35, 34, 64), (38, 56, 76, 51), (60, 38, 51, 84), (39, 59, 78, 50), (61, 39, 50, 85), (51, 76, 62, 40), (84, 51, 40, 66), (50, 78, 65, 41), (85, 50, 41, 67), (42, 70, 74, 49), (100, 42, 49, 90), (45, 68, 72, 48), (101, 45, 48, 91), (55, 89, 82, 47), (96, 55, 47, 92), (52, 86, 80, 46), (97, 52, 46, 93), (52, 86, 87, 53), (97, 52, 53, 94), (54, 88, 87, 53), (95, 54, 53, 94), (55, 89, 88, 54), (96, 55, 54, 95), (45, 68, 69, 44), (101, 45, 44, 98), (43, 71, 69, 44), (99, 43, 44, 98), (42, 70, 71, 43), (100, 42, 43, 99), (56, 76, 77, 57), (58, 79, 77, 57), (59, 78, 79, 58), (76, 62, 63, 77), (79, 64, 63, 77), (78, 65, 64, 79), (73, 72, 68, 69), (73, 75, 71, 69), (75, 74, 70, 71), (87, 86, 80, 81), (87, 88, 83, 81), (88, 89, 82, 83), (102, 119, 128, 111), (488, 102, 111, 533), (119, 102, 109, 126), (102, 488, 531, 109), (112, 129, 120, 103), (534, 112, 103, 514), (103, 120, 127, 110), (514, 103, 110, 532), (104, 526, 528, 106), (108, 530, 526, 104), (125, 108, 104, 121), (106, 528, 527, 105), (105, 527, 529, 107), (122, 105, 107, 124), (110, 127, 124, 107), (532, 110, 107, 529), (108, 125, 126, 109), (530, 108, 109, 531), (111, 128, 130, 113), (533, 111, 113, 535), (113, 130, 132, 115), (535, 113, 115, 537), (114, 536, 537, 115), (131, 114, 115, 132), (117, 134, 129, 112), (539, 117, 112, 534), (116, 133, 134, 117), (538, 116, 117, 539), (116, 538, 540, 118), (133, 116, 118, 135), (119, 489, 548, 128), (126, 546, 489, 119), (129, 549, 515, 120), (120, 515, 547, 127), (541, 121, 123, 543), (545, 125, 121, 541), (543, 123, 122, 542), (542, 122, 124, 544), (127, 547, 544, 124), (125, 545, 546, 126), (128, 548, 550, 130), (130, 550, 552, 132), (551, 131, 132, 552), (134, 554, 549, 129), (133, 553, 554, 134), (553, 133, 135, 555), (142, 454, 352, 136), (174, 142, 136, 168), (136, 352, 624, 144), (168, 136, 144, 176), (145, 629, 365, 137), (177, 145, 137, 169), (137, 365, 463, 143), (169, 137, 143, 175), (140, 430, 376, 138), (172, 140, 138, 170), (139, 391, 431, 141), (171, 139, 141, 173), (143, 463, 430, 140), (175, 143, 140, 172), (142, 174, 173, 141), (454, 142, 141, 431), (146, 630, 629, 145), (178, 146, 145, 177), (147, 179, 180, 148), (631, 147, 148, 632), (146, 178, 179, 147), (630, 146, 147, 631), (149, 181, 176, 144), (680, 149, 144, 624), (151, 183, 181, 149), (708, 151, 149, 680), (151, 708, 695, 150), (183, 151, 150, 182), (158, 190, 184, 152), (406, 158, 152, 348), (152, 184, 192, 160), (348, 152, 160, 408), (161, 193, 185, 153), (409, 161, 153, 361), (153, 185, 191, 159), (361, 153, 159, 407), (156, 188, 186, 154), (404, 156, 154, 374), (155, 187, 189, 157), (389, 155, 157, 405), (159, 191, 188, 156), (407, 159, 156, 404), (158, 406, 405, 157), (190, 158, 157, 189), (162, 194, 193, 161), (410, 162, 161, 409), (163, 411, 412, 164), (195, 163, 164, 196), (162, 410, 411, 163), (194, 162, 163, 195), (165, 413, 408, 160), (197, 165, 160, 192), (167, 415, 413, 165), (199, 167, 165, 197), (167, 199, 198, 166), (415, 167, 166, 414), (190, 174, 168, 184), (184, 168, 176, 192), (193, 177, 169, 185), (185, 169, 175, 191), (188, 172, 170, 186), (187, 171, 173, 189), (191, 175, 172, 188), (174, 190, 189, 173), (194, 178, 177, 193), (179, 195, 196, 180), (178, 194, 195, 179), (181, 197, 192, 176), (183, 199, 197, 181), (199, 183, 182, 198), (206, 311, 221, 200), (250, 206, 200, 212), (200, 221, 239, 202), (212, 200, 202, 230), (203, 238, 220, 201), (231, 203, 201, 213), (201, 220, 310, 207), (213, 201, 207, 251), (202, 239, 297, 210), (230, 202, 210, 254), (208, 296, 238, 203), (252, 208, 203, 231), (204, 248, 251, 207), (309, 204, 207, 310), (205, 249, 248, 204), (308, 205, 204, 309), (206, 250, 249, 205), (311, 206, 205, 308), (208, 252, 253, 209), (296, 208, 209, 295), (209, 253, 255, 211), (295, 209, 211, 294), (211, 255, 254, 210), (294, 211, 210, 297), (216, 286, 250, 212), (234, 216, 212, 230), (217, 235, 231, 213), (287, 217, 213, 251), (214, 232, 235, 217), (284, 214, 217, 287), (215, 233, 232, 214), (285, 215, 214, 284), (216, 234, 233, 215), (286, 216, 215, 285), (220, 238, 236, 218), (310, 220, 218, 306), (218, 236, 240, 222), (306, 218, 222, 312), (223, 241, 237, 219), (313, 223, 219, 307), (219, 237, 239, 221), (307, 219, 221, 311), (224, 242, 241, 223), (314, 224, 223, 313), (225, 315, 316, 226), (243, 225, 226, 244), (224, 314, 315, 225), (242, 224, 225, 243), (222, 240, 246, 228), (312, 222, 228, 318), (228, 246, 245, 227), (318, 228, 227, 317), (229, 319, 317, 227), (247, 229, 227, 245), (291, 234, 230, 254), (235, 288, 252, 231), (232, 289, 288, 235), (233, 290, 289, 232), (234, 291, 290, 233), (238, 296, 292, 236), (236, 292, 298, 240), (241, 299, 293, 237), (237, 293, 297, 239), (242, 300, 299, 241), (301, 243, 244, 302), (300, 242, 243, 301), (240, 298, 304, 246), (246, 304, 303, 245), (305, 247, 245, 303), (248, 284, 287, 251), (249, 285, 284, 248), (250, 286, 285, 249), (252, 288, 289, 253), (253, 289, 290, 255), (255, 290, 291, 254), (260, 455, 353, 256), (296, 260, 256, 292), (256, 353, 669, 262), (292, 256, 262, 298), (263, 633, 366, 257), (299, 263, 257, 293), (257, 366, 464, 261), (293, 257, 261, 297), (261, 464, 381, 258), (297, 261, 258, 294), (258, 381, 396, 259), (294, 258, 259, 295), (259, 396, 455, 260), (295, 259, 260, 296), (264, 670, 633, 263), (300, 264, 263, 299), (265, 301, 302, 266), (656, 265, 266, 655), (264, 300, 301, 265), (670, 264, 265, 656), (262, 669, 675, 268), (298, 262, 268, 304), (268, 675, 713, 267), (304, 268, 267, 303), (269, 305, 303, 267), (689, 269, 267, 713), (274, 310, 306, 270), (324, 274, 270, 320), (270, 306, 312, 276), (320, 270, 276, 326), (277, 313, 307, 271), (327, 277, 271, 321), (271, 307, 311, 275), (321, 271, 275, 325), (275, 311, 308, 272), (325, 275, 272, 322), (272, 308, 309, 273), (322, 272, 273, 323), (273, 309, 310, 274), (323, 273, 274, 324), (278, 314, 313, 277), (328, 278, 277, 327), (279, 329, 330, 280), (315, 279, 280, 316), (278, 328, 329, 279), (314, 278, 279, 315), (276, 312, 318, 282), (326, 276, 282, 332), (282, 318, 317, 281), (332, 282, 281, 331), (283, 333, 331, 281), (319, 283, 281, 317), (434, 324, 320, 350), (350, 320, 326, 436), (437, 327, 321, 363), (363, 321, 325, 435), (435, 325, 322, 379), (379, 322, 323, 394), (394, 323, 324, 434), (438, 328, 327, 437), (329, 439, 440, 330), (328, 438, 439, 329), (436, 326, 332, 442), (442, 332, 331, 441), (333, 443, 441, 331), (338, 444, 351, 334), (459, 338, 334, 357), (334, 351, 446, 340), (357, 334, 340, 668), (341, 447, 364, 335), (637, 341, 335, 370), (335, 364, 445, 339), (370, 335, 339, 468), (339, 445, 380, 336), (468, 339, 336, 385), (336, 380, 395, 337), (385, 336, 337, 400), (337, 395, 444, 338), (400, 337, 338, 459), (342, 448, 447, 341), (657, 342, 341, 637), (343, 659, 658, 344), (449, 343, 344, 450), (342, 657, 659, 343), (448, 342, 343, 449), (345, 673, 668, 340), (451, 345, 340, 446), (347, 709, 673, 345), (453, 347, 345, 451), (347, 453, 452, 346), (709, 347, 346, 697), (351, 444, 406, 348), (446, 351, 348, 408), (352, 454, 418, 349), (624, 352, 349, 420), (349, 418, 434, 350), (420, 349, 350, 436), (354, 678, 669, 353), (456, 354, 353, 455), (356, 714, 678, 354), (458, 356, 354, 456), (356, 458, 457, 355), (714, 356, 355, 692), (357, 668, 676, 358), (459, 357, 358, 460), (358, 676, 705, 360), (460, 358, 360, 462), (359, 461, 462, 360), (690, 359, 360, 705), (364, 447, 409, 361), (445, 364, 361, 407), (365, 629, 421, 362), (463, 365, 362, 419), (362, 421, 437, 363), (419, 362, 363, 435), (367, 465, 464, 366), (634, 367, 366, 633), (369, 467, 465, 367), (636, 369, 367, 634), (369, 636, 635, 368), (467, 369, 368, 466), (370, 468, 469, 371), (637, 370, 371, 638), (371, 469, 471, 373), (638, 371, 373, 640), (372, 639, 640, 373), (470, 372, 373, 471), (377, 429, 404, 374), (392, 377, 374, 389), (376, 430, 416, 375), (375, 416, 433, 378), (390, 375, 378, 393), (380, 445, 429, 377), (395, 380, 377, 392), (379, 394, 393, 378), (435, 379, 378, 433), (382, 397, 396, 381), (465, 382, 381, 464), (384, 399, 397, 382), (467, 384, 382, 465), (384, 467, 466, 383), (399, 384, 383, 398), (385, 400, 401, 386), (468, 385, 386, 469), (386, 401, 403, 388), (469, 386, 388, 471), (387, 470, 471, 388), (402, 387, 388, 403), (428, 392, 389, 405), (431, 391, 390, 417), (417, 390, 393, 432), (444, 395, 392, 428), (394, 434, 432, 393), (397, 456, 455, 396), (399, 458, 456, 397), (458, 399, 398, 457), (400, 459, 460, 401), (401, 460, 462, 403), (461, 402, 403, 462), (445, 407, 404, 429), (406, 444, 428, 405), (448, 410, 409, 447), (411, 449, 450, 412), (410, 448, 449, 411), (413, 451, 446, 408), (415, 453, 451, 413), (453, 415, 414, 452), (419, 435, 433, 416), (463, 419, 416, 430), (418, 454, 431, 417), (434, 418, 417, 432), (422, 438, 437, 421), (630, 422, 421, 629), (423, 631, 632, 424), (439, 423, 424, 440), (422, 630, 631, 423), (438, 422, 423, 439), (420, 436, 442, 426), (624, 420, 426, 680), (426, 442, 441, 425), (680, 426, 425, 708), (427, 695, 708, 425), (443, 427, 425, 441), (476, 472, 492, 588), (586, 490, 472, 476), (472, 479, 641, 492), (490, 607, 479, 472), (477, 598, 518, 473), (596, 477, 473, 516), (473, 518, 642, 480), (516, 473, 480, 608), (478, 474, 560, 625), (606, 558, 474, 478), (474, 476, 588, 560), (558, 586, 476, 474), (478, 625, 572, 475), (606, 478, 475, 570), (475, 572, 598, 477), (570, 475, 477, 596), (481, 479, 607, 609), (643, 641, 479, 481), (483, 481, 609, 611), (645, 643, 481, 483), (483, 482, 644, 645), (611, 610, 482, 483), (485, 613, 608, 480), (648, 485, 480, 642), (484, 612, 613, 485), (647, 484, 485, 648), (484, 647, 649, 486), (612, 484, 486, 614), (491, 487, 506, 616), (587, 503, 487, 491), (487, 497, 672, 506), (503, 593, 497, 487), (490, 488, 533, 607), (586, 531, 488, 490), (489, 491, 616, 548), (546, 587, 491, 489), (494, 492, 641, 653), (590, 588, 492, 494), (494, 495, 591, 590), (653, 646, 495, 494), (495, 493, 589, 591), (646, 654, 493, 495), (496, 671, 672, 497), (592, 496, 497, 593), (499, 704, 671, 496), (595, 499, 496, 592), (499, 595, 594, 498), (704, 499, 498, 688), (504, 597, 517, 500), (604, 504, 500, 524), (500, 517, 617, 507), (524, 500, 507, 667), (505, 501, 559, 615), (666, 565, 501, 505), (501, 503, 587, 559), (565, 593, 503, 501), (505, 615, 571, 502), (666, 505, 502, 578), (502, 571, 597, 504), (578, 502, 504, 604), (508, 506, 672, 687), (618, 616, 506, 508), (510, 508, 687, 717), (620, 618, 508, 510), (510, 509, 619, 620), (717, 703, 509, 510), (512, 684, 667, 507), (622, 512, 507, 617), (511, 716, 684, 512), (621, 511, 512, 622), (511, 621, 623, 513), (716, 511, 513, 700), (516, 608, 534, 514), (596, 516, 514, 532), (515, 549, 617, 517), (547, 515, 517, 597), (520, 518, 598, 600), (650, 642, 518, 520), (520, 521, 651, 650), (600, 601, 521, 520), (521, 519, 652, 651), (601, 599, 519, 521), (523, 524, 667, 674), (603, 604, 524, 523), (522, 523, 674, 715), (602, 603, 523, 522), (522, 525, 605, 602), (715, 694, 525, 522), (528, 526, 557, 583), (526, 530, 584, 557), (528, 583, 569, 527), (527, 569, 580, 529), (596, 532, 529, 580), (586, 584, 530, 531), (609, 607, 533, 535), (611, 609, 535, 537), (537, 536, 610, 611), (613, 539, 534, 608), (612, 538, 539, 613), (538, 612, 614, 540), (582, 556, 541, 543), (556, 585, 545, 541), (582, 543, 542, 568), (568, 542, 544, 581), (547, 597, 581, 544), (546, 545, 585, 587), (550, 548, 616, 618), (552, 550, 618, 620), (620, 619, 551, 552), (554, 622, 617, 549), (553, 621, 622, 554), (621, 553, 555, 623), (559, 556, 582, 615), (587, 585, 556, 559), (558, 557, 584, 586), (606, 583, 557, 558), (562, 560, 588, 590), (627, 625, 560, 562), (562, 563, 628, 627), (590, 591, 563, 562), (563, 561, 626, 628), (591, 589, 561, 563), (564, 592, 593, 565), (679, 564, 565, 666), (567, 595, 592, 564), (707, 567, 564, 679), (567, 707, 693, 566), (595, 567, 566, 594), (571, 615, 582, 568), (597, 571, 568, 581), (570, 596, 580, 569), (606, 570, 569, 583), (574, 572, 625, 627), (600, 598, 572, 574), (574, 575, 601, 600), (627, 628, 575, 574), (575, 573, 599, 601), (628, 626, 573, 575), (577, 578, 604, 603), (679, 666, 578, 577), (576, 577, 603, 602), (707, 679, 577, 576), (576, 579, 693, 707), (602, 605, 579, 576), (685, 634, 633, 670), (718, 636, 634, 685), (636, 718, 701, 635), (682, 657, 637, 638), (711, 682, 638, 640), (640, 639, 698, 711), (663, 653, 641, 643), (665, 663, 643, 645), (645, 644, 664, 665), (661, 648, 642, 650), (660, 647, 648, 661), (647, 660, 662, 649), (665, 646, 653, 663), (664, 654, 646, 665), (701, 718, 656, 655), (718, 685, 670, 656), (660, 661, 650, 651), (662, 660, 651, 652), (711, 659, 657, 682), (698, 658, 659, 711), (677, 675, 669, 678), (687, 672, 671, 686), (676, 668, 673, 681), (683, 674, 667, 684), (719, 686, 671, 704), (713, 675, 677, 706), (705, 676, 681, 710), (706, 677, 678, 714), (712, 715, 674, 683), (709, 710, 681, 673), (712, 683, 684, 716), (686, 719, 717, 687), (702, 719, 704, 688), (706, 691, 689, 713), (710, 696, 690, 705), (714, 692, 691, 706), (715, 712, 699, 694), (710, 709, 697, 696), (716, 700, 699, 712), (719, 702, 703, 717)])
me_cube_507.polygons.foreach_set('use_smooth', [0, 0, 0, 0, 0, 0, 0, 0, 0, 0, 0, 0, 0, 0, 0, 0, 0, 0, 0, 0, 0, 0, 0, 0, 0, 0, 0, 0, 0, 0, 0, 0, 0, 0, 0, 0, 0, 0, 0, 0, 0, 0, 0, 0, 0, 0, 0, 0, 0, 0, 0, 0, 0, 0, 0, 0, 0, 0, 0, 0, 0, 0, 0, 0, 0, 0, 0, 0, 0, 0, 0, 0, 0, 0, 0, 0, 0, 0, 0, 0, 0, 0, 0, 0, 0, 0, 0, 0, 0, 0, 1, 1, 1, 1, 1, 1, 1, 1, 1, 1, 1, 1, 1, 1, 1, 1, 1, 1, 1, 1, 1, 1, 1, 1, 1, 1, 1, 1, 1, 1, 1, 1, 1, 1, 1, 1, 1, 1, 1, 1, 1, 1, 1, 1, 1, 1, 1, 1, 1, 1, 1, 1, 1, 1, 1, 1, 1, 1, 1, 1, 1, 1, 1, 1, 1, 1, 1, 1, 1, 1, 1, 1, 1, 1, 1, 1, 1, 1, 1, 1, 1, 1, 1, 1, 1, 1, 1, 1, 1, 1, 1, 1, 1, 1, 1, 1, 1, 1, 1, 1, 1, 1, 1, 1, 1, 1, 1, 1, 1, 1, 1, 1, 1, 1, 1, 1, 1, 1, 1, 1, 1, 1, 1, 1, 1, 1, 1, 1, 1, 1, 1, 1, 1, 1, 1, 1, 1, 1, 1, 1, 1, 1, 1, 1, 1, 1, 1, 1, 1, 1, 1, 1, 1, 1, 1, 1, 1, 1, 1, 1, 1, 1, 1, 1, 1, 1, 1, 1, 1, 1, 1, 1, 1, 1, 1, 1, 1, 1, 1, 1, 1, 1, 1, 1, 1, 1, 1, 1, 1, 1, 1, 1, 1, 1, 1, 1, 1, 1, 1, 1, 1, 1, 1, 1, 1, 1, 1, 1, 1, 1, 1, 1, 1, 1, 1, 1, 1, 1, 1, 1, 1, 1, 1, 1, 1, 1, 1, 1, 1, 1, 1, 1, 1, 1, 1, 1, 1, 1, 1, 1, 1, 1, 1, 1, 1, 1, 1, 1, 1, 1, 1, 1, 1, 1, 1, 1, 1, 1, 1, 1, 1, 1, 1, 1, 1, 1, 1, 1, 1, 1, 1, 1, 1, 1, 1, 1, 1, 1, 1, 1, 1, 1, 1, 1, 1, 1, 1, 1, 1, 1, 1, 1, 1, 1, 1, 1, 1, 1, 1, 1, 1, 1, 1, 1, 1, 1, 1, 1, 1, 1, 1, 1, 1, 1, 1, 1, 1, 1, 1, 1, 1, 1, 1, 1, 1, 1, 1, 1, 1, 1, 1, 1, 1, 1, 1, 1, 1, 1, 1, 1, 1, 1, 1, 1, 1, 1, 1, 1, 1, 1, 1, 1, 1, 1, 1, 1, 1, 1, 1, 1, 1, 1, 1, 1, 1, 1, 1, 1, 1, 1, 1, 1, 1, 1, 1, 1, 1, 1, 1, 1, 1, 1, 1, 1, 1, 1, 1, 1, 1, 1, 1, 1, 1, 1, 1, 1, 1, 1, 1, 1, 1, 1, 1, 1, 1, 1, 1, 1, 1, 1, 1, 1, 1, 1, 1, 1, 1, 1, 1, 1, 1, 1, 1, 1, 1, 1, 1, 1, 1, 1, 1, 1, 1, 1, 1, 1, 1, 1, 1, 1, 1, 1, 1, 1, 1, 1, 1, 1, 1, 1, 1, 1, 1, 1, 1, 1, 1, 1, 1, 1, 1, 1, 1, 1, 1, 1, 1, 1, 1, 1, 1, 1, 1, 1, 1, 1, 1, 1, 1, 1, 1, 1, 1, 1, 1, 1, 1, 1, 1, 1, 1, 1, 1, 1, 1, 1, 1, 1, 1, 1, 1, 1, 1, 1, 1, 1, 1, 1, 1, 1, 1, 1, 1, 1, 1, 1, 1, 1, 1, 1, 1, 1, 1, 1, 1, 1, 1, 1, 1, 1, 1, 1, 1, 1, 1, 1, 1, 1, 1, 1, 1, 1, 1, 1, 1, 1, 1, 1, 1, 1, 1, 1, 1, 1, 1, 1, 1, 1])
me_cube_507.materials.append(mat_micro_02)
me_cube_507.use_remesh_preserve_volume = False
me_cube_507.use_remesh_preserve_attributes = False
me_cube_507.use_mirror_vertex_groups = False
me_cube_507.update()
me_cube_125 = bpy.data.meshes.new('Cube.125')
me_cube_125.from_pydata([(-0.2469, -0.1773, 0.3017), (0.1434, -0.1773, 0.3017), (-0.2469, -0.1773, 0.2957), (0.1434, -0.1773, 0.2957), (0.1434, -0.1783, 0.3017), (0.1434, -0.1783, 0.2957), (-0.2469, -0.1783, 0.2957), (-0.2469, -0.1783, 0.3017), (0.1497, -0.1783, 0.3017), (0.1497, -0.1783, 0.2957), (0.2424, -0.1783, 0.2957), (0.2424, -0.1783, 0.3017), (0.2424, -0.1773, 0.2957), (0.1497, -0.1773, 0.2957), (0.2424, -0.1773, 0.3017), (0.1497, -0.1773, 0.3017), (0.1497, -0.1773, 0.02798), (0.2424, -0.1773, 0.02798), (0.1497, -0.1773, 0.03398), (0.2424, -0.1773, 0.03398), (0.2424, -0.1783, 0.02798), (0.2424, -0.1783, 0.03398), (0.1497, -0.1783, 0.03398), (0.1497, -0.1783, 0.02798), (-0.2469, -0.1783, 0.02798), (-0.2469, -0.1783, 0.03398), (0.1434, -0.1783, 0.03398), (0.1434, -0.1783, 0.02798), (0.1434, -0.1773, 0.03398), (-0.2469, -0.1773, 0.03398), (0.1434, -0.1773, 0.02798), (-0.2469, -0.1773, 0.02798)], [], [(1, 0, 2, 3), (1, 3, 5, 4), (3, 2, 6, 5), (2, 0, 7, 6), (0, 1, 4, 7), (5, 6, 7, 4), (10, 9, 8, 11), (15, 14, 11, 8), (13, 15, 8, 9), (12, 13, 9, 10), (14, 12, 10, 11), (14, 15, 13, 12), (17, 16, 18, 19), (17, 19, 21, 20), (19, 18, 22, 21), (18, 16, 23, 22), (16, 17, 20, 23), (21, 22, 23, 20), (26, 25, 24, 27), (31, 30, 27, 24), (29, 31, 24, 25), (28, 29, 25, 26), (30, 28, 26, 27), (30, 31, 29, 28)])
_uv = me_cube_125.uv_layers.new(name='UVTex')
_uv.uv.foreach_set('vector', [0.2661, 0.0, 0.2776, 1.0, 0.2197, 1.0, 0.2082, 4.716e-05, 0.8913, 0.253, 0.8911, 0.2376, 0.9007, 0.2376, 0.9009, 0.253, 0.4433, 7.904e-06, 0.4318, 1.0, 0.4221, 1.0, 0.4337, 0.0, 0.8787, 0.2376, 0.8789, 0.253, 0.8693, 0.253, 0.8691, 0.2376, 0.4953, 0.0, 0.5069, 1.0, 0.4972, 1.0, 0.4857, 7.942e-06, 0.1388, 1.0, 0.1503, 0.0, 0.2082, 4.716e-05, 0.1967, 1.0, 0.6944, 0.2376, 0.6916, 4.719e-05, 0.7495, 0.0, 0.7522, 0.2376, 0.9973, 0.0, 1.0, 0.2376, 0.9904, 0.2376, 0.9876, 7.866e-06, 0.8885, 0.2376, 0.8887, 0.253, 0.8791, 0.253, 0.8789, 0.2376, 0.9505, 7.98e-06, 0.9477, 0.2376, 0.9381, 0.2376, 0.9408, 0.0, 0.857, 0.253, 0.8569, 0.2376, 0.8665, 0.2376, 0.8667, 0.253, 0.8128, 4.719e-05, 0.8101, 0.2376, 0.7522, 0.2376, 0.755, 0.0, 0.5704, 0.2376, 0.5732, 0.0, 0.631, 4.719e-05, 0.6283, 0.2376, 0.9255, 0.2376, 0.9257, 0.2529, 0.916, 0.253, 0.9159, 0.2376, 0.9381, 7.98e-06, 0.9353, 0.2376, 0.9257, 0.2376, 0.9284, 0.0, 0.9383, 0.253, 0.9381, 0.2376, 0.9477, 0.2376, 0.9479, 0.2529, 0.9849, 0.0, 0.9876, 0.2376, 0.978, 0.2376, 0.9752, 7.866e-06, 0.6889, 0.0, 0.6916, 0.2376, 0.6338, 0.2376, 0.631, 4.716e-05, 0.0694, 4.723e-05, 0.05786, 1.0, 0.0, 1.0, 0.01154, 0.0, 0.5165, 0.0, 0.528, 1.0, 0.5184, 1.0, 0.5069, 7.942e-06, 0.9011, 0.253, 0.9009, 0.2376, 0.9106, 0.2376, 0.9107, 0.2529, 0.4221, 7.904e-06, 0.4106, 1.0, 0.4009, 1.0, 0.4125, 0.0, 0.9353, 0.2376, 0.9355, 0.2529, 0.9259, 0.253, 0.9257, 0.2376, 0.08095, 1.0, 0.0694, 4.723e-05, 0.1273, 0.0, 0.1388, 1.0])
me_cube_125.materials.append(mat_micro_03)
me_cube_125.use_remesh_preserve_volume = False
me_cube_125.use_remesh_preserve_attributes = False
me_cube_125.use_mirror_vertex_groups = False
me_cube_125.update()
me_cube_126 = bpy.data.meshes.new('Cube.126')
me_cube_126.from_pydata([(0.2356, -0.1773, 0.08667), (0.1561, -0.1773, 0.07567), (0.2601, 0.1554, 0.015), (0.2601, -0.1523, 0.015), (-0.2601, -0.1523, 0.015), (-0.2601, 0.1554, 0.015), (0.2601, 0.1554, 0.3151), (0.2601, -0.1523, 0.3151), (-0.2601, -0.1523, 0.3151), (-0.2601, 0.1554, 0.3151), (0.2561, -0.1523, 0.01846), (-0.2561, -0.1523, 0.01846), (0.2561, -0.1523, 0.3117), (-0.2561, -0.1523, 0.3117), (0.0, -0.1523, 0.015), (7.451e-08, 0.1554, 0.015), (-7.451e-08, -0.1523, 0.3151), (7.451e-08, 0.1554, 0.3151), (-7.253e-12, -0.1523, 0.01846), (-8.494e-08, -0.1523, 0.3117), (0.2601, -0.1523, 0.1651), (0.2601, 0.1554, 0.1651), (-0.2601, -0.1523, 0.1651), (-0.2601, 0.1554, 0.1651), (0.2561, -0.1523, 0.1651), (-0.2561, -0.1523, 0.1651), (7.451e-08, 0.1554, 0.1651), (-7.253e-12, 0.1096, 0.01846), (0.2561, 0.1096, 0.01846), (-0.2561, 0.1096, 0.01846), (-8.494e-08, 0.1096, 0.3117), (0.2561, 0.1096, 0.3117), (-0.2561, 0.1096, 0.3117), (0.2561, 0.1096, 0.1651), (-0.2561, 0.1096, 0.1651), (-0.2502, -0.1523, 0.015), (-0.2502, 0.1554, 0.015), (-0.2502, -0.1523, 0.3151), (-0.2502, 0.1554, 0.3151), (-0.2502, -0.1523, 0.01846), (-0.2502, -0.1523, 0.3117), (-0.2502, 0.1554, 0.1651), (-0.2502, 0.1096, 0.01846), (-0.2502, 0.1096, 0.3117), (0.2601, -0.1523, 0.3054), (0.2601, 0.1554, 0.3054), (-0.2601, -0.1523, 0.3054), (-0.2601, 0.1554, 0.3054), (0.2561, -0.1523, 0.3021), (-0.2561, -0.1523, 0.3054), (7.451e-08, 0.1554, 0.3054), (0.2561, 0.1096, 0.3021), (-0.2561, 0.1096, 0.3054), (-0.2502, 0.1554, 0.3054), (0.2504, -0.1523, 0.015), (0.2504, 0.1554, 0.015), (0.2504, -0.1523, 0.3151), (0.2504, 0.1554, 0.3151), (0.2504, -0.1523, 0.01846), (0.2466, -0.1523, 0.3117), (0.2504, 0.1554, 0.1651), (0.2504, 0.1096, 0.01846), (0.2466, 0.1096, 0.3117), (0.2504, 0.1554, 0.3054), (0.2601, -0.1523, 0.02312), (0.2601, 0.1554, 0.02312), (-0.2601, -0.1523, 0.02312), (-0.2601, 0.1554, 0.02312), (0.2561, -0.1523, 0.02312), (-0.2561, -0.1523, 0.02312), (7.451e-08, 0.1554, 0.02312), (0.2561, 0.1096, 0.02312), (-0.2561, 0.1096, 0.02312), (-0.2502, 0.1554, 0.02312), (0.2504, 0.1554, 0.02312), (0.2601, 0.1508, 0.015), (-0.2601, 0.1508, 0.015), (0.2601, 0.1508, 0.3151), (-0.2601, 0.1508, 0.3151), (7.339e-08, 0.1508, 0.015), (7.227e-08, 0.1508, 0.3151), (0.2601, 0.1508, 0.1651), (-0.2601, 0.1508, 0.1651), (-0.2502, 0.1508, 0.015), (-0.2502, 0.1508, 0.3151), (0.2601, 0.1508, 0.3054), (-0.2601, 0.1508, 0.3054), (0.2504, 0.1508, 0.015), (0.2504, 0.1508, 0.3151), (0.2601, 0.1508, 0.02312), (-0.2601, 0.1508, 0.02312), (0.2601, -0.1508, 0.015), (-0.2601, -0.1508, 0.015), (0.2601, -0.1508, 0.3151), (-0.2601, -0.1508, 0.3151), (3.669e-10, -0.1508, 0.015), (-7.377e-08, -0.1508, 0.3151), (0.2601, -0.1508, 0.1651), (-0.2601, -0.1508, 0.1651), (-0.2502, -0.1508, 0.015), (-0.2502, -0.1508, 0.3151), (0.2601, -0.1508, 0.3054), (-0.2601, -0.1508, 0.3054), (0.2504, -0.1508, 0.015), (0.2504, -0.1508, 0.3151), (0.2601, -0.1508, 0.02312), (-0.2601, -0.1508, 0.02312), (0.2561, -0.1496, 0.01846), (-7.253e-12, -0.1496, 0.01846), (-0.2561, -0.1496, 0.01846), (-8.494e-08, -0.1496, 0.3117), (0.2561, -0.1496, 0.3117), (-0.2561, -0.1496, 0.3117), (0.2561, -0.1496, 0.1651), (-0.2561, -0.1496, 0.1651), (-0.2502, -0.1496, 0.01846), (-0.2502, -0.1496, 0.3117), (0.2561, -0.1496, 0.3021), (-0.2561, -0.1496, 0.3054), (0.2504, -0.1496, 0.01846), (0.2466, -0.1496, 0.3117), (0.2561, -0.1496, 0.02312), (-0.2561, -0.1496, 0.02312), (0.2567, -0.1523, 0.01794), (-0.2567, -0.1523, 0.01794), (-0.2567, -0.1523, 0.3122), (0.2567, -0.1523, 0.3122), (-6.166e-12, -0.1523, 0.01794), (-8.337e-08, -0.1523, 0.3122), (0.2567, -0.1523, 0.1651), (-0.2567, -0.1523, 0.1651), (-0.2502, -0.1523, 0.01794), (-0.2502, -0.1523, 0.3122), (0.2567, -0.1523, 0.3026), (-0.2567, -0.1523, 0.3054), (0.2504, -0.1523, 0.01794), (0.2471, -0.1523, 0.3122), (0.2567, -0.1523, 0.02312), (-0.2567, -0.1523, 0.02312), (0.2596, -0.1523, 0.0154), (-0.2596, -0.1523, 0.0154), (-0.2596, -0.1523, 0.3147), (0.2596, -0.1523, 0.3147), (-8.331e-13, -0.1523, 0.0154), (-7.57e-08, -0.1523, 0.3147), (0.2596, -0.1523, 0.1651), (-0.2596, -0.1523, 0.1651), (-0.2502, -0.1523, 0.0154), (-0.2502, -0.1523, 0.3147), (0.2596, -0.1523, 0.3051), (-0.2596, -0.1523, 0.3054), (0.2504, -0.1523, 0.0154), (0.25, -0.1523, 0.3147), (0.2596, -0.1523, 0.02312), (-0.2596, -0.1523, 0.02312), (0.2504, -0.1508, 0.0), (-0.2502, -0.1508, 0.0), (-0.2601, -0.1508, 0.0), (0.2601, -0.1508, 0.0), (0.2504, 0.1508, 0.0), (-0.2502, 0.1508, 0.0), (-0.2601, 0.1508, 0.0), (0.2601, 0.1508, 0.0)], [], [(38, 53, 47, 9), (53, 41, 23, 47), (17, 50, 53, 38), (50, 26, 41, 53), (50, 63, 60, 26), (63, 45, 21, 60), (17, 57, 63, 50), (57, 6, 45, 63), (41, 73, 67, 23), (73, 36, 5, 67), (26, 70, 73, 41), (70, 15, 36, 73), (65, 2, 55, 74), (74, 60, 21, 65), (15, 70, 74, 55), (70, 26, 60, 74), (83, 36, 15, 79), (76, 5, 36, 83), (38, 84, 80, 17), (9, 78, 84, 38), (45, 85, 81, 21), (6, 77, 85, 45), (86, 47, 23, 82), (78, 9, 47, 86), (55, 87, 79, 15), (2, 75, 87, 55), (57, 88, 77, 6), (17, 80, 88, 57), (75, 2, 65, 89), (21, 81, 89, 65), (90, 67, 5, 76), (82, 23, 67, 90), (35, 99, 95, 14), (99, 83, 79, 95), (4, 92, 99, 35), (92, 76, 83, 99), (84, 100, 96, 80), (100, 37, 16, 96), (78, 94, 100, 84), (94, 8, 37, 100), (85, 101, 97, 81), (101, 44, 20, 97), (77, 93, 101, 85), (93, 7, 44, 101), (46, 102, 98, 22), (102, 86, 82, 98), (8, 94, 102, 46), (94, 78, 86, 102), (87, 103, 95, 79), (103, 54, 14, 95), (75, 91, 103, 87), (91, 3, 54, 103), (88, 104, 93, 77), (104, 56, 7, 93), (80, 96, 104, 88), (96, 16, 56, 104), (89, 105, 91, 75), (105, 64, 3, 91), (81, 97, 105, 89), (97, 20, 64, 105), (66, 106, 92, 4), (106, 90, 76, 92), (22, 98, 106, 66), (98, 82, 90, 106), (39, 115, 109, 11), (115, 42, 29, 109), (18, 108, 115, 39), (108, 27, 42, 115), (40, 116, 110, 19), (116, 43, 30, 110), (13, 112, 116, 40), (112, 32, 43, 116), (48, 117, 113, 24), (117, 51, 33, 113), (12, 111, 117, 48), (111, 31, 51, 117), (49, 118, 112, 13), (118, 52, 32, 112), (25, 114, 118, 49), (114, 34, 52, 118), (58, 119, 108, 18), (119, 61, 27, 108), (10, 107, 119, 58), (107, 28, 61, 119), (59, 120, 111, 12), (120, 62, 31, 111), (19, 110, 120, 59), (110, 30, 62, 120), (68, 121, 107, 10), (121, 71, 28, 107), (24, 113, 121, 68), (113, 33, 71, 121), (69, 122, 114, 25), (122, 72, 34, 114), (11, 109, 122, 69), (109, 29, 72, 122), (131, 39, 11, 124), (127, 18, 39, 131), (132, 40, 19, 128), (125, 13, 40, 132), (133, 48, 24, 129), (126, 12, 48, 133), (134, 49, 13, 125), (130, 25, 49, 134), (135, 58, 18, 127), (123, 10, 58, 135), (136, 59, 12, 126), (128, 19, 59, 136), (137, 68, 10, 123), (129, 24, 68, 137), (138, 69, 25, 130), (124, 11, 69, 138), (35, 147, 140, 4), (147, 131, 124, 140), (14, 143, 147, 35), (143, 127, 131, 147), (37, 148, 144, 16), (148, 132, 128, 144), (8, 141, 148, 37), (141, 125, 132, 148), (44, 149, 145, 20), (149, 133, 129, 145), (7, 142, 149, 44), (142, 126, 133, 149), (46, 150, 141, 8), (150, 134, 125, 141), (22, 146, 150, 46), (146, 130, 134, 150), (54, 151, 143, 14), (151, 135, 127, 143), (3, 139, 151, 54), (139, 123, 135, 151), (56, 152, 142, 7), (152, 136, 126, 142), (16, 144, 152, 56), (144, 128, 136, 152), (64, 153, 139, 3), (153, 137, 123, 139), (20, 145, 153, 64), (145, 129, 137, 153), (66, 154, 146, 22), (154, 138, 130, 146), (4, 140, 154, 66), (140, 124, 138, 154), (162, 158, 155, 159), (157, 161, 160, 156)])
_uv = me_cube_126.uv_layers.new(name='UVTex')
_uv.uv.foreach_set('vector', [1.392, -1.468, 1.363, -1.468, 1.363, -1.497, 1.392, -1.497, 1.363, -1.468, 0.9401, -1.469, 0.9402, -1.499, 1.363, -1.497, 1.39, -0.7139, 1.361, -0.7139, 1.363, -1.468, 1.392, -1.468, 1.361, -0.7139, 0.9378, -0.7152, 0.9401, -1.469, 1.363, -1.468, 1.361, -0.7139, 1.358, 0.04035, 0.9355, 0.03906, 0.9378, -0.7152, 1.358, 0.04035, 1.358, 0.06942, 0.9354, 0.06812, 0.9355, 0.03906, 1.39, -0.7139, 1.387, 0.04044, 1.358, 0.04035, 1.361, -0.7139, 1.387, 0.04044, 1.387, 0.06951, 1.358, 0.06942, 1.358, 0.04035, 0.9401, -1.469, 0.5125, -1.47, 0.5126, -1.5, 0.9402, -1.499, 0.5125, -1.47, 0.4881, -1.47, 0.4882, -1.5, 0.5126, -1.5, 0.9378, -0.7152, 0.5102, -0.7166, 0.5125, -1.47, 0.9401, -1.469, 0.5102, -0.7166, 0.4858, -0.7166, 0.4881, -1.47, 0.5125, -1.47, 0.5078, 0.06681, 0.4834, 0.06673, 0.4835, 0.03767, 0.5079, 0.03774, 0.5079, 0.03774, 0.9355, 0.03906, 0.9354, 0.06812, 0.5078, 0.06681, 0.4858, -0.7166, 0.5102, -0.7166, 0.5079, 0.03774, 0.4835, 0.03767, 0.5102, -0.7166, 0.9378, -0.7152, 0.9355, 0.03906, 0.5079, 0.03774, -0.4666, -1.47, -0.4527, -1.47, -0.4504, -0.7166, -0.4643, -0.7166, -0.4667, -1.5, -0.4528, -1.5, -0.4527, -1.47, -0.4666, -1.47, 0.4787, 0.03991, 0.4648, 0.03986, 0.4671, -0.7138, 0.481, -0.7138, 0.4786, 0.06958, 0.4647, 0.06953, 0.4648, 0.03986, 0.4787, 0.03991, 2.267, 0.999, 2.267, 1.013, 1.844, 1.014, 1.844, 1.0, 2.296, 0.9989, 2.296, 1.013, 2.267, 1.013, 2.267, 0.999, 2.27, 0.9823, 2.27, 0.9962, 1.847, 0.9975, 1.847, 0.9836, 2.299, 0.9822, 2.299, 0.9961, 2.27, 0.9962, 2.27, 0.9823, -0.4481, 0.03767, -0.462, 0.03771, -0.4643, -0.7166, -0.4504, -0.7166, -0.448, 0.06673, -0.4619, 0.06678, -0.462, 0.03771, -0.4481, 0.03767, 0.4833, -1.468, 0.4694, -1.468, 0.4695, -1.497, 0.4834, -1.497, 0.481, -0.7138, 0.4671, -0.7138, 0.4694, -1.468, 0.4833, -1.468, 1.392, 1.016, 1.392, 1.002, 1.417, 1.002, 1.417, 1.015, 1.844, 1.0, 1.844, 1.014, 1.417, 1.015, 1.417, 1.002, 1.419, 0.9849, 1.419, 0.9988, 1.395, 0.9989, 1.395, 0.985, 1.847, 0.9836, 1.847, 0.9975, 1.419, 0.9988, 1.419, 0.9849, -1.379, -1.467, -1.375, -1.468, -1.372, -0.7138, -1.377, -0.7138, -1.375, -1.468, -0.4666, -1.47, -0.4643, -0.7166, -1.372, -0.7138, -1.379, -1.497, -1.375, -1.497, -1.375, -1.468, -1.379, -1.467, -1.375, -1.497, -0.4667, -1.5, -0.4666, -1.47, -1.375, -1.468, 0.7681, -1.167, 0.7653, -0.2589, 0.01164, -0.2612, 0.01442, -1.169, -0.4433, 0.03708, -0.4479, 0.03706, -0.4456, -0.7166, -0.441, -0.7166, 0.7978, -1.167, 0.795, -0.2588, 0.7653, -0.2589, 0.7681, -1.167, -0.4434, 0.06675, -0.448, 0.06673, -0.4479, 0.03706, -0.4433, 0.03708, 2.267, 1.013, 2.27, 1.921, 1.847, 1.922, 1.844, 1.014, 2.27, 1.921, 2.27, 1.926, 1.847, 1.927, 1.847, 1.922, 2.296, 1.013, 2.299, 1.921, 2.27, 1.921, 2.267, 1.013, 2.299, 1.921, 2.299, 1.925, 2.27, 1.926, 2.27, 1.921, 2.267, 0.0696, 2.267, 0.07416, 1.844, 0.07546, 1.844, 0.07089, 2.267, 0.07416, 2.27, 0.9823, 1.847, 0.9836, 1.844, 0.07546, 2.296, 0.06951, 2.296, 0.07407, 2.267, 0.07416, 2.267, 0.0696, 2.296, 0.07407, 2.299, 0.9822, 2.27, 0.9823, 2.267, 0.07416, -0.462, 0.03771, -1.37, 0.0405, -1.372, -0.7138, -0.4643, -0.7166, -1.37, 0.0405, -1.375, 0.04051, -1.377, -0.7138, -1.372, -0.7138, -0.4619, 0.06678, -1.37, 0.06956, -1.37, 0.0405, -0.462, 0.03771, -1.37, 0.06956, -1.375, 0.06958, -1.375, 0.04051, -1.37, 0.0405, -0.7399, -1.172, -0.7427, -0.2635, -0.7717, -0.2636, -0.7689, -1.172, -0.4387, -1.471, -0.4433, -1.471, -0.4432, -1.5, -0.4386, -1.5, 0.01442, -1.169, 0.01164, -0.2612, -0.7427, -0.2635, -0.7399, -1.172, -0.441, -0.7166, -0.4456, -0.7166, -0.4433, -1.471, -0.4387, -1.471, 1.417, 1.015, 1.419, 1.924, 1.395, 1.924, 1.392, 1.016, 1.419, 1.924, 1.419, 1.928, 1.395, 1.928, 1.395, 1.924, 1.844, 1.014, 1.847, 1.922, 1.419, 1.924, 1.417, 1.015, 1.847, 1.922, 1.847, 1.927, 1.419, 1.928, 1.419, 1.924, 1.417, 0.07221, 1.417, 0.07677, 1.392, 0.07684, 1.392, 0.07228, 1.417, 0.07677, 1.419, 0.9849, 1.395, 0.985, 1.392, 0.07684, 1.844, 0.07089, 1.844, 0.07546, 1.417, 0.07677, 1.417, 0.07221, 1.844, 0.07546, 1.847, 0.9836, 1.419, 0.9849, 1.417, 0.07677, -1.379, 1.595, -1.371, 1.595, -1.371, 1.612, -1.379, 1.612, -1.371, 1.595, -0.5905, 1.597, -0.5905, 1.614, -1.371, 1.612, -1.377, 0.8408, -1.369, 0.8408, -1.371, 1.595, -1.379, 1.595, -1.369, 0.8408, -0.5882, 0.8432, -0.5905, 1.597, -1.371, 1.595, -0.5858, 0.08953, -0.5776, 0.08951, -0.5753, 0.8432, -0.5834, 0.8432, -0.5776, 0.08951, 0.2031, 0.08711, 0.2054, 0.8408, -0.5753, 0.8432, -0.5858, 0.072, -0.5777, 0.07197, -0.5776, 0.08951, -0.5858, 0.08953, -0.5777, 0.07197, 0.203, 0.06958, 0.2031, 0.08711, -0.5776, 0.08951, 1.395, -1.471, 1.403, -1.471, 1.402, -1.058, 1.394, -1.058, 1.403, -1.471, 2.184, -1.469, 2.182, -1.056, 1.402, -1.058, 1.395, -1.5, 1.403, -1.5, 1.403, -1.471, 1.395, -1.471, 1.403, -1.5, 2.184, -1.498, 2.184, -1.469, 1.403, -1.471, -0.5832, 2.481, -0.575, 2.481, -0.575, 2.5, -0.5831, 2.5, -0.575, 2.481, 0.2057, 2.479, 0.2057, 2.498, -0.575, 2.5, -0.5845, 2.058, -0.5763, 2.058, -0.575, 2.481, -0.5832, 2.481, -0.5763, 2.058, 0.2044, 2.056, 0.2057, 2.479, -0.575, 2.481, -1.375, 0.08651, -1.367, 0.08653, -1.369, 0.8408, -1.377, 0.8408, -1.367, 0.08653, -0.5859, 0.08893, -0.5882, 0.8432, -1.369, 0.8408, -1.375, 0.06958, -1.367, 0.0696, -1.367, 0.08653, -1.375, 0.08651, -1.367, 0.0696, -0.5858, 0.072, -0.5859, 0.08893, -1.367, 0.08653, -0.5812, 1.586, -0.573, 1.586, -0.573, 1.614, -0.5811, 1.614, -0.573, 1.586, 0.2077, 1.583, 0.2078, 1.612, -0.573, 1.614, -0.5834, 0.8432, -0.5753, 0.8432, -0.573, 1.586, -0.5812, 1.586, -0.5753, 0.8432, 0.2054, 0.8408, 0.2077, 1.583, -0.573, 1.586, 1.392, -0.6309, 1.4, -0.6309, 1.4, -0.6169, 1.392, -0.6169, 1.4, -0.6309, 2.181, -0.6285, 2.181, -0.6145, 1.4, -0.6169, 1.394, -1.058, 1.402, -1.058, 1.4, -0.6309, 1.392, -0.6309, 1.402, -1.058, 2.182, -1.056, 2.181, -0.6285, 1.4, -0.6309, -0.5858, 1.631, -0.5776, 1.631, -0.5763, 2.058, -0.5845, 2.058, -0.5776, 1.631, 0.2031, 1.628, 0.2044, 2.056, -0.5763, 2.058, -0.5858, 1.617, -0.5777, 1.617, -0.5776, 1.631, -0.5858, 1.631, -0.5777, 1.617, 0.203, 1.614, 0.2031, 1.628, -0.5776, 1.631, 0.497, 1.609, 0.4985, 1.609, 0.4986, 1.627, 0.497, 1.629, 0.4947, 0.8556, 0.4962, 0.8556, 0.4985, 1.609, 0.497, 1.609, 1.383, 1.607, 1.382, 1.607, 1.379, 0.8529, 1.381, 0.8529, 1.383, 1.626, 1.382, 1.624, 1.382, 1.607, 1.383, 1.607, 1.35, 0.07994, 1.348, 0.08176, 0.9354, 0.08303, 0.9354, 0.08121, 1.379, 0.07985, 1.377, 0.08167, 1.348, 0.08176, 1.35, 0.07994, 1.363, 1.626, 1.363, 1.624, 1.382, 1.624, 1.383, 1.626, 0.9402, 1.627, 0.9401, 1.625, 1.363, 1.624, 1.363, 1.626, 0.4923, 0.1013, 0.4939, 0.1013, 0.4962, 0.8556, 0.4947, 0.8556, 0.4923, 0.08257, 0.4939, 0.08438, 0.4939, 0.1013, 0.4923, 0.1013, 1.379, 0.1085, 1.377, 0.1103, 1.377, 0.08167, 1.379, 0.07985, 1.381, 0.8529, 1.379, 0.8529, 1.377, 0.1103, 1.379, 0.1085, 0.5079, 0.08252, 0.5079, 0.08434, 0.4939, 0.08438, 0.4923, 0.08257, 0.9354, 0.08121, 0.9354, 0.08303, 0.5079, 0.08434, 0.5079, 0.08252, 0.5126, 1.629, 0.5126, 1.627, 0.9401, 1.625, 0.9402, 1.627, 0.497, 1.629, 0.4986, 1.627, 0.5126, 1.627, 0.5126, 1.629, 0.4881, 1.609, 0.4893, 1.609, 0.4894, 1.638, 0.4882, 1.639, 0.4893, 1.609, 0.497, 1.609, 0.497, 1.629, 0.4894, 1.638, 0.4858, 0.8556, 0.487, 0.8556, 0.4893, 1.609, 0.4881, 1.609, 0.487, 0.8556, 0.4947, 0.8556, 0.497, 1.609, 0.4893, 1.609, 1.392, 1.607, 1.391, 1.607, 1.389, 0.8529, 1.39, 0.8529, 2.138, 0.8467, 2.138, 0.8544, 1.385, 0.8567, 1.385, 0.8491, 1.392, 1.636, 1.391, 1.635, 1.391, 1.607, 1.392, 1.607, 2.167, 0.8467, 2.158, 0.8544, 2.138, 0.8544, 2.138, 0.8467, 1.358, 0.0696, 1.357, 0.07099, 0.9354, 0.07229, 0.9354, 0.07089, 1.357, 0.07099, 1.35, 0.07994, 0.9354, 0.08121, 0.9354, 0.07229, 1.387, 0.06951, 1.386, 0.0709, 1.357, 0.07099, 1.358, 0.0696, 1.386, 0.0709, 1.379, 0.07985, 1.35, 0.07994, 1.357, 0.07099, 1.363, 1.636, 1.363, 1.635, 1.391, 1.635, 1.392, 1.636, 1.363, 1.635, 1.363, 1.626, 1.383, 1.626, 1.391, 1.635, 0.9402, 1.638, 0.9402, 1.636, 1.363, 1.635, 1.363, 1.636, 0.9402, 1.636, 0.9402, 1.627, 1.363, 1.626, 1.363, 1.635, 0.4835, 0.1013, 0.4847, 0.1013, 0.487, 0.8556, 0.4858, 0.8556, 0.4847, 0.1013, 0.4923, 0.1013, 0.4947, 0.8556, 0.487, 0.8556, 0.4834, 0.07228, 0.4846, 0.07367, 0.4847, 0.1013, 0.4835, 0.1013, 0.4846, 0.07367, 0.4923, 0.08257, 0.4923, 0.1013, 0.4847, 0.1013, 1.387, 0.09857, 1.386, 0.09992, 1.386, 0.0709, 1.387, 0.06951, 0.6318, 0.8514, 0.6404, 0.859, 0.6117, 0.8591, 0.6028, 0.8515, 1.39, 0.8529, 1.389, 0.8529, 1.386, 0.09992, 1.387, 0.09857, 1.385, 0.8491, 1.385, 0.8567, 0.6404, 0.859, 0.6318, 0.8514, 0.5078, 0.07221, 0.5078, 0.0736, 0.4846, 0.07367, 0.4834, 0.07228, 0.5078, 0.0736, 0.5079, 0.08252, 0.4923, 0.08257, 0.4846, 0.07367, 0.9354, 0.07089, 0.9354, 0.07229, 0.5078, 0.0736, 0.5078, 0.07221, 0.9354, 0.07229, 0.9354, 0.08121, 0.5079, 0.08252, 0.5078, 0.0736, 0.5126, 1.639, 0.5126, 1.638, 0.9402, 1.636, 0.9402, 1.638, 0.5126, 1.638, 0.5126, 1.629, 0.9402, 1.627, 0.9402, 1.636, 0.4882, 1.639, 0.4894, 1.638, 0.5126, 1.638, 0.5126, 1.639, 0.4894, 1.638, 0.497, 1.629, 0.5126, 1.629, 0.5126, 1.638, 0.243, 0.9778, 0.2402, 0.06967, 0.2693, 0.06958, 0.2721, 0.9777, 0.2374, 0.06958, 0.2402, 0.9777, 0.2105, 0.9778, 0.2078, 0.06967])
me_cube_126.materials.append(mat_micro_03)
me_cube_126.use_remesh_preserve_volume = False
me_cube_126.use_remesh_preserve_attributes = False
me_cube_126.use_mirror_vertex_groups = False
me_cube_126.update()
me_plane = bpy.data.meshes.new('Plane')
me_plane.from_pydata([(2.623, -0.2041, 2.152), (2.623, -4.112, 0.0), (-2.606, -4.112, 0.0), (-2.606, -0.2041, 2.152), (2.623, -0.2041, 0.5861), (-3.366, -0.6149, 0.0), (-2.606, -0.2041, 0.0), (-2.606, -0.2041, 0.5861), (0.0, -4.112, 0.0), (3.913e-07, -0.2041, 2.152), (2.623, -0.2041, 0.6838), (2.623, -0.2041, 0.0), (3.382, -0.6149, 0.0), (3.002, -0.8204, 0.0), (-2.986, -0.8204, 0.0), (-2.606, -0.2041, 0.6838), (2.935e-07, -0.2041, 0.5861), (1.957e-07, -0.2041, 0.0), (1.957e-07, -0.6149, 0.0), (3.424e-07, -0.2041, 0.6838), (9.783e-08, -0.8204, 0.0)], [], [(10, 0, 9, 19), (4, 10, 19, 16), (19, 9, 3, 15), (16, 19, 15, 7), (7, 6, 17, 16), (16, 17, 11, 4), (6, 5, 18, 17), (17, 18, 12, 11), (14, 2, 8, 20), (5, 14, 20, 18), (20, 8, 1, 13), (18, 20, 13, 12)])
me_plane.polygons.foreach_set('use_smooth', [True] * 12)
me_plane.materials.append(mat_material)
me_plane.use_remesh_preserve_volume = False
me_plane.use_remesh_preserve_attributes = False
me_plane.use_mirror_vertex_groups = False
me_plane.update()

# ---- objects
ob_cube_437 = bpy.data.objects.new('Cube.437', me_cube_510)
ob_cube_436 = bpy.data.objects.new('Cube.436', me_cube_508)
ob_cube_435 = bpy.data.objects.new('Cube.435', me_cube_507)
ob_cube_122 = bpy.data.objects.new('Cube.122', me_cube_125)
ob_cube_123 = bpy.data.objects.new('Cube.123', me_cube_126)
ob_empty = bpy.data.objects.new('Empty', None)
ob_lamp_002 = bpy.data.objects.new('Lamp.002', light_lamp_002)
ob_lamp_001 = bpy.data.objects.new('Lamp.001', light_lamp_001)
ob_lamp = bpy.data.objects.new('Lamp', light_lamp)
ob_camera = bpy.data.objects.new('Camera', cam_camera)
ob_plane = bpy.data.objects.new('Plane', me_plane)

# ---- transforms, parenting, visibility, modifiers, constraints
ob_cube_437.location = (0.0, 0.0, 0.0)
ob_cube_437.lock_rotations_4d = False
ob_cube_437.empty_display_type = 'ARROWS'
ob_cube_437.lineart.crease_threshold = 0.0
ob_cube_436.location = (0.0, 0.0, 0.0)
ob_cube_436.lock_rotations_4d = False
ob_cube_436.empty_display_type = 'ARROWS'
ob_cube_436.lineart.crease_threshold = 0.0
ob_cube_435.location = (0.0, 0.0, 0.0)
ob_cube_435.lock_rotations_4d = False
ob_cube_435.empty_display_type = 'ARROWS'
ob_cube_435.lineart.crease_threshold = 0.0
ob_cube_122.location = (0.0, 0.0, 0.0)
ob_cube_122.lock_rotations_4d = False
ob_cube_122.empty_display_type = 'ARROWS'
ob_cube_122.lineart.crease_threshold = 0.0
ob_cube_123.location = (0.0, 0.0, 0.0)
ob_cube_123.lock_rotations_4d = False
ob_cube_123.empty_display_type = 'ARROWS'
ob_cube_123.lineart.crease_threshold = 0.0
_m = ob_cube_123.modifiers.new('Smooth', 'SMOOTH')
ob_empty.location = (0.0, -0.04143, 0.2031)
ob_empty.lock_rotations_4d = False
ob_empty.empty_display_type = 'ARROWS'
ob_empty.empty_display_size = 0.1
ob_empty.empty_image_offset = (0.0, 0.0)
ob_empty.lineart.crease_threshold = 0.0
ob_lamp_002.location = (1.46, -1.457, 2.092)
ob_lamp_002.rotation_euler = (0.0, -0.0, 2.356)
ob_lamp_002.lock_rotations_4d = False
ob_lamp_002.empty_display_type = 'ARROWS'
ob_lamp_002.lineart.crease_threshold = 0.0
_c = ob_lamp_002.constraints.new('TRACK_TO'); _c.name = 'AutoTrack'
_c.target = ob_empty
ob_lamp_001.location = (-1.505, -1.501, 2.154)
ob_lamp_001.rotation_euler = (0.0, -0.0, 0.7854)
ob_lamp_001.lock_rotations_4d = False
ob_lamp_001.empty_display_type = 'ARROWS'
ob_lamp_001.lineart.crease_threshold = 0.0
_c = ob_lamp_001.constraints.new('TRACK_TO'); _c.name = 'AutoTrack'
_c.target = ob_empty
ob_lamp.location = (1.391, 1.395, 1.438)
ob_lamp.rotation_euler = (0.0, -0.0, 0.7854)
ob_lamp.lock_rotations_4d = False
ob_lamp.empty_display_type = 'ARROWS'
ob_lamp.lineart.crease_threshold = 0.0
_c = ob_lamp.constraints.new('TRACK_TO'); _c.name = 'AutoTrack'
_c.target = ob_empty
ob_camera.location = (0.0, -3.703, 0.4887)
ob_camera.lock_rotations_4d = False
ob_camera.empty_display_type = 'ARROWS'
ob_camera.color = (0.0, 0.0, 0.0, 0.0)
ob_camera.display_type = 'WIRE'
ob_camera.lineart.crease_threshold = 0.0
_c = ob_camera.constraints.new('TRACK_TO'); _c.name = 'AutoTrack'
_c.target = ob_empty
ob_plane.location = (0.0, 2.855, 0.0)
ob_plane.lock_rotations_4d = False
ob_plane.empty_display_type = 'ARROWS'
ob_plane.lineart.crease_threshold = 0.0
_m = ob_plane.modifiers.new('Subsurf', 'SUBSURF')
_m.uv_smooth = 'PRESERVE_CORNERS'
_m.quality = 2
_m.levels = 2
_m.show_only_control_edges = False

# ---- collection membership
col_collection_1.objects.link(ob_cube_437)
col_collection_1.objects.link(ob_cube_436)
col_collection_1.objects.link(ob_cube_435)
col_collection_1.objects.link(ob_cube_122)
col_collection_1.objects.link(ob_cube_123)
col_collection_6.objects.link(ob_empty)
col_collection_6.objects.link(ob_lamp_002)
col_collection_6.objects.link(ob_lamp_001)
col_collection_6.objects.link(ob_lamp)
col_collection_6.objects.link(ob_camera)
col_collection_10.objects.link(ob_plane)

# ---- scene / render settings (as saved in the file)
scene.camera = ob_camera
scene.frame_start = 1; scene.frame_end = 250; scene.frame_set(2)
scene.render.engine = 'BLENDER_EEVEE_NEXT'
scene.render.image_settings.file_format = 'JPEG'
scene.render.image_settings.color_mode = 'RGB'
scene.render.image_settings.quality = 100
scene.render.image_settings.compression = 100
scene.render.image_settings.exr_codec = 'RLE'
scene.render.resolution_x = 1280
scene.render.resolution_y = 1280
scene.render.resolution_percentage = 25
scene.render.pixel_aspect_x = 100.0
scene.render.pixel_aspect_y = 100.0
scene.render.fps = 25
scene.render.dither_intensity = 0.0
scene.render.border_min_x = 1.0
scene.render.border_min_y = 0.4101
scene.render.border_max_y = 0.5178
scene.render.use_compositing = False
scene.render.use_sequencer = False
scene.render.bake_margin = 2
scene.render.bake_bias = 0.0
scene.render.use_stamp_time = False
scene.render.use_stamp_date = False
scene.render.use_stamp_frame = False
scene.render.use_stamp_camera = False
scene.render.use_stamp_scene = False
scene.render.use_stamp_filename = False
scene.render.use_stamp_render_time = False
scene.render.stamp_font_size = 0
scene.cycles.use_denoising = False
scene.cycles.samples = 10
scene.cycles.sampling_pattern = 'TABULATED_SOBOL'
scene.cycles.light_sampling_threshold = 0.0
scene.cycles.use_adaptive_sampling = False
scene.cycles.use_light_tree = False
scene.cycles.blur_glossy = 0.0
scene.cycles.volume_bounces = 1
scene.cycles.pixel_filter_type = 'GAUSSIAN'
scene.cycles.sample_clamp_indirect = 0.0
scene.view_settings.view_transform = 'Raw'
bpy.context.view_layer.update()
